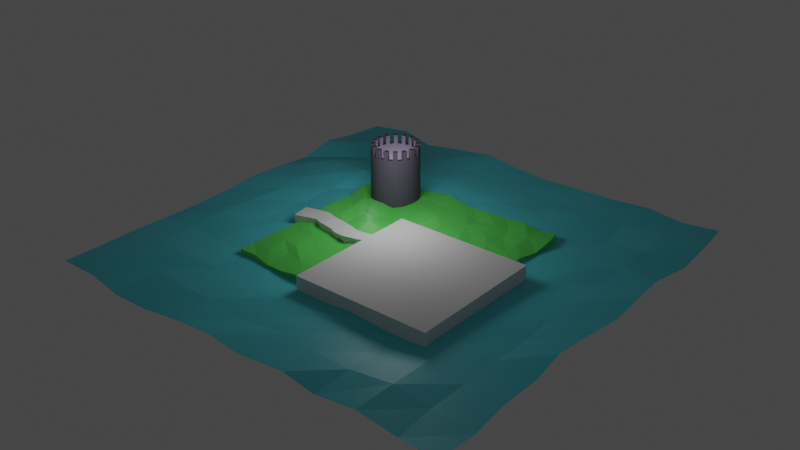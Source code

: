 # Source: scene.blend  (saved by Blender 2.93.21; exported with 4.5.12 LTS)
import bpy
from mathutils import Matrix  # noqa: F401  (used for matrix-valued properties, if any)

bpy.ops.wm.read_factory_settings(use_empty=True)
scene = bpy.context.scene
scene.name = 'Scene'

# ---- collections
col_collection = bpy.data.collections.new('Collection'); scene.collection.children.link(col_collection)
col_remove = bpy.data.collections.new('Remove'); col_collection.children.link(col_remove)

# ---- materials (node trees are filled in below, after node groups)
mat_grass = bpy.data.materials.new('Grass')
mat_grass.alpha_threshold = 0.0
mat_grass.use_transparent_shadow = False
mat_grass.line_color = (0.0, 0.0, 0.0, 1.0)
mat_water = bpy.data.materials.new('Water')
mat_water.use_transparent_shadow = False
mat_bridge = bpy.data.materials.new('Bridge')
mat_bridge.use_transparent_shadow = False
mat_castle = bpy.data.materials.new('Castle')
mat_castle.use_transparent_shadow = False

# ---- material node trees
mat_grass.use_nodes = True; mat_grass.node_tree.nodes.clear()
_N = mat_grass.node_tree.nodes; _L = mat_grass.node_tree.links
n0 = _N.new('ShaderNodeOutputMaterial'); n0.name = 'Material Output'; n0.location = (300, 300)
n1 = _N.new('ShaderNodeBsdfPrincipled'); n1.name = 'Principled BSDF'; n1.location = (10, 300)
n1.distribution = 'GGX'
n1.subsurface_method = 'BURLEY'
n1.inputs[0].default_value = (0.13, 0.8, 0.1275, 1.0)
n1.inputs[2].default_value = 0.4
n1.inputs[3].default_value = 1.45
n1.inputs[27].default_value = (0.0, 0.0, 0.0, 1.0)
n1.inputs[28].default_value = 1.0
_L.new(n1.outputs[0], n0.inputs[0])
n0.is_active_output = True
mat_water.use_nodes = True; mat_water.node_tree.nodes.clear()
_N = mat_water.node_tree.nodes; _L = mat_water.node_tree.links
n0 = _N.new('ShaderNodeBsdfPrincipled'); n0.name = 'Principled BSDF'; n0.location = (10, 300)
n0.distribution = 'GGX'
n0.subsurface_method = 'BURLEY'
n0.inputs[0].default_value = (0.09693, 0.7036, 0.8, 1.0)
n0.inputs[3].default_value = 1.45
n0.inputs[27].default_value = (0.0, 0.0, 0.0, 1.0)
n0.inputs[28].default_value = 1.0
n1 = _N.new('ShaderNodeOutputMaterial'); n1.name = 'Material Output'; n1.location = (300, 300)
_L.new(n0.outputs[0], n1.inputs[0])
n1.is_active_output = True
mat_bridge.use_nodes = True; mat_bridge.node_tree.nodes.clear()
_N = mat_bridge.node_tree.nodes; _L = mat_bridge.node_tree.links
n0 = _N.new('ShaderNodeBsdfPrincipled'); n0.name = 'Principled BSDF'; n0.location = (10, 300)
n0.distribution = 'GGX'
n0.subsurface_method = 'BURLEY'
n0.inputs[0].default_value = (0.3032, 0.2871, 0.2017, 1.0)
n0.inputs[2].default_value = 1.0
n0.inputs[3].default_value = 1.45
n0.inputs[27].default_value = (0.0, 0.0, 0.0, 1.0)
n0.inputs[28].default_value = 1.0
n1 = _N.new('ShaderNodeOutputMaterial'); n1.name = 'Material Output'; n1.location = (300, 300)
_L.new(n0.outputs[0], n1.inputs[0])
n1.is_active_output = True
mat_castle.use_nodes = True; mat_castle.node_tree.nodes.clear()
_N = mat_castle.node_tree.nodes; _L = mat_castle.node_tree.links
n0 = _N.new('ShaderNodeBsdfPrincipled'); n0.name = 'Principled BSDF'; n0.location = (10, 300)
n0.distribution = 'GGX'
n0.subsurface_method = 'BURLEY'
n0.inputs[0].default_value = (0.1091, 0.09122, 0.136, 1.0)
n0.inputs[2].default_value = 1.0
n0.inputs[3].default_value = 1.45
n0.inputs[13].default_value = 1.0
n0.inputs[14].default_value = (0.5571, 0.5483, 0.5705, 1.0)
n0.inputs[27].default_value = (0.0, 0.0, 0.0, 1.0)
n0.inputs[28].default_value = 1.0
n1 = _N.new('ShaderNodeOutputMaterial'); n1.name = 'Material Output'; n1.location = (300, 300)
_L.new(n0.outputs[0], n1.inputs[0])
n1.is_active_output = True

# ---- world
world_world = bpy.data.worlds.new('World'); scene.world = world_world
world_world.use_nodes = True; world_world.node_tree.nodes.clear()
_N = world_world.node_tree.nodes; _L = world_world.node_tree.links
n0 = _N.new('ShaderNodeOutputWorld'); n0.name = 'World Output'; n0.location = (300, 300)
n1 = _N.new('ShaderNodeBackground'); n1.name = 'Background'; n1.location = (10, 300)
n1.inputs[0].default_value = (0.05088, 0.05088, 0.05088, 1.0)
_L.new(n1.outputs[0], n0.inputs[0])
n0.is_active_output = True
world_world.color = (0.05088, 0.05088, 0.05088)
world_world.use_sun_shadow = False
world_world.sun_shadow_jitter_overblur = 0.0

# ---- lights
light_light = bpy.data.lights.new('Light', 'POINT')
light_light.transmission_factor = 0.0
light_light.energy = 2000.0
light_light.shadow_soft_size = 3.58
light_light.shadow_maximum_resolution = 0.006
light_light.use_absolute_resolution = True
light_light_001 = bpy.data.lights.new('Light.001', 'POINT')
light_light_001.transmission_factor = 0.0
light_light_001.energy = 2000.0
light_light_001.shadow_soft_size = 3.58
light_light_001.shadow_maximum_resolution = 0.006
light_light_001.use_absolute_resolution = True

# ---- meshes
me_plane = bpy.data.meshes.new('Plane')
me_plane.from_pydata([(-1.0, -1.0, 0.1346), (1.0, -1.0, 0.1346), (-1.0, 1.0, 0.1346), (1.0, 1.0, 0.1346), (-1.0, 0.8182, 0.1346), (-1.0, 0.6364, 0.1346), (-1.0, 0.4545, 0.1346), (-1.0, 0.2727, 0.1346), (-1.0, 0.09091, 0.1346), (-1.0, -0.09091, 0.1346), (-1.0, -0.2727, 0.1346), (-1.0, -0.4545, 0.1346), (-1.0, -0.6364, 0.1346), (-1.0, -0.8182, 0.1346), (-0.8182, -1.0, 0.1346), (-0.6364, -1.0, 0.1346), (-0.4545, -1.0, 0.1346), (-0.2727, -1.0, 0.1346), (-0.09091, -1.0, 0.1346), (0.09091, -1.0, 0.1346), (0.2727, -1.0, 0.1346), (0.4545, -1.0, 0.1346), (0.6364, -1.0, 0.1346), (0.8182, -1.0, 0.1346), (1.0, -0.8182, 0.1346), (1.0, -0.6364, 0.1346), (1.0, -0.4545, 0.1346), (1.0, -0.2727, 0.1346), (1.0, -0.09091, 0.1346), (1.0, 0.09091, 0.1346), (1.0, 0.2727, 0.1346), (1.0, 0.4545, 0.1346), (1.0, 0.6364, 0.1346), (1.0, 0.8182, 0.1346), (0.8182, 1.0, 0.1346), (0.6364, 1.0, 0.1346), (0.4545, 1.0, 0.1346), (0.2727, 1.0, 0.1346), (0.09091, 1.0, 0.1346), (-0.09091, 1.0, 0.1346), (-0.2727, 1.0, 0.1346), (-0.4545, 1.0, 0.1346), (-0.6364, 1.0, 0.1346), (-0.8182, 1.0, 0.1346), (-0.8182, -0.8182, 0.1346), (-0.8182, -0.6364, 0.1346), (-0.8182, -0.4545, 0.1346), (-0.8182, -0.2727, 0.1346), (-0.8182, -0.09091, 0.1346), (-0.8182, 0.09091, 0.1346), (-0.8182, 0.2727, 0.1346), (-0.8182, 0.4545, 0.1346), (-0.8182, 0.6364, 0.1346), (-0.8182, 0.8182, 0.1346), (-0.6364, -0.8182, 0.1346), (-0.6364, -0.6364, 0.1346), (-0.6364, -0.4545, 0.1346), (-0.6364, -0.2727, 0.1346), (-0.6364, -0.09091, 0.1346), (-0.6364, 0.09091, 0.1346), (-0.6364, 0.2727, 0.1346), (-0.6364, 0.4545, 0.1346), (-0.6364, 0.6364, 0.1346), (-0.6364, 0.8182, 0.1346), (-0.4545, -0.8182, 0.1346), (-0.4545, -0.6364, 0.1346), (-0.4545, -0.4545, 0.1346), (-0.4545, -0.2727, 0.1346), (-0.4545, -0.09091, 0.1346), (-0.4545, 0.09091, 0.1346), (-0.4545, 0.2727, 0.1346), (-0.4545, 0.4545, 0.1346), (-0.4545, 0.6364, 0.1346), (-0.4545, 0.8182, 0.1346), (-0.2727, -0.8182, 0.1346), (-0.2727, -0.6364, 0.1346), (-0.2727, -0.4545, 0.1346), (-0.2727, -0.2727, 0.1346), (-0.2727, -0.09091, 0.1346), (-0.2727, 0.09091, 0.1346), (-0.2727, 0.2727, 0.1346), (-0.2727, 0.4545, 0.1346), (-0.2727, 0.6364, 0.1346), (-0.2727, 0.8182, 0.1346), (-0.09091, -0.8182, 0.1346), (-0.09091, -0.6364, 0.1346), (-0.09091, -0.4545, 0.1346), (-0.09091, -0.2727, 0.1346), (-0.09091, -0.09091, 0.1346), (-0.09091, 0.09091, 0.1346), (-0.09091, 0.2727, 0.1346), (-0.09091, 0.4545, 0.1346), (-0.09091, 0.6364, 0.1346), (-0.09091, 0.8182, 0.1346), (0.09091, -0.8182, 0.1346), (0.09091, -0.6364, 0.1346), (0.09091, -0.4545, 0.1346), (0.09091, -0.2727, 0.1346), (0.09091, -0.09091, 0.1346), (0.09091, 0.09091, 0.1346), (0.09091, 0.2727, 0.1346), (0.09091, 0.4545, 0.1346), (0.09091, 0.6364, 0.1346), (0.09091, 0.8182, 0.1346), (0.2727, -0.8182, 0.1346), (0.2727, -0.6364, 0.1346), (0.2727, -0.4545, 0.1346), (0.2727, -0.2727, 0.1346), (0.2727, -0.09091, 0.1346), (0.2727, 0.09091, 0.1346), (0.2727, 0.2727, 0.1346), (0.2727, 0.4545, 0.1346), (0.2727, 0.6364, 0.1346), (0.2727, 0.8182, 0.1346), (0.4545, -0.8182, 0.1346), (0.4545, -0.6364, 0.1346), (0.4545, -0.4545, 0.1346), (0.4545, -0.2727, 0.1346), (0.4545, -0.09091, 0.1346), (0.4545, 0.09091, 0.1346), (0.4545, 0.2727, 0.1346), (0.4545, 0.4545, 0.1346), (0.4545, 0.6364, 0.1346), (0.4545, 0.8182, 0.1346), (0.6364, -0.8182, 0.1346), (0.6364, -0.6364, 0.1346), (0.6364, -0.4545, 0.1346), (0.6364, -0.2727, 0.1346), (0.6364, -0.09091, 0.1346), (0.6364, 0.09091, 0.1346), (0.6364, 0.2727, 0.1346), (0.6364, 0.4545, 0.1346), (0.6364, 0.6364, 0.1346), (0.6364, 0.8182, 0.1346), (0.8182, -0.8182, 0.1346), (0.8182, -0.6364, 0.1346), (0.8182, -0.4545, 0.1346), (0.8182, -0.2727, 0.1346), (0.8182, -0.09091, 0.1346), (0.8182, 0.09091, 0.1346), (0.8182, 0.2727, 0.1346), (0.8182, 0.4545, 0.1346), (0.8182, 0.6364, 0.1346), (0.8182, 0.8182, 0.1346), (-0.9939, -0.9958, 0.2767), (1.01, -1.042, 0.2791), (-0.9765, 0.9762, 0.2633), (0.9775, 1.029, 0.2684), (-1.025, 0.838, 0.2548), (-1.025, 0.6235, 0.2992), (-1.019, 0.46, 0.2426), (-1.004, 0.2762, 0.2729), (-0.9924, 0.08259, 0.2985), (-1.0, -0.08363, 0.2687), (-0.9888, -0.3171, 0.2665), (-0.9967, -0.4558, 0.2671), (-1.001, -0.6357, 0.2715), (-0.9945, -0.8236, 0.2729), (-0.8256, -0.9825, 0.2622), (-0.6332, -1.024, 0.2422), (-0.4524, -1.029, 0.2526), (-0.2549, -1.008, 0.2785), (-0.1123, -0.9909, 0.2818), (0.0707, -1.022, 0.2771), (0.2872, -0.9829, 0.2785), (0.4227, -0.9889, 0.2382), (0.632, -0.9946, 0.2871), (0.8297, -1.003, 0.2565), (1.032, -0.8545, 0.2799), (0.9975, -0.6399, 0.2785), (1.001, -0.4548, 0.2753), (0.972, -0.2862, 0.2964), (0.9953, -0.09348, 0.2855), (1.019, 0.08112, 0.267), (0.9998, 0.2715, 0.2732), (0.9817, 0.4318, 0.268), (1.018, 0.6426, 0.2402), (1.026, 0.8426, 0.2882), (0.8151, 0.9926, 0.2595), (0.6419, 1.015, 0.2808), (0.4574, 0.9951, 0.2672), (0.2475, 0.9956, 0.2623), (0.08864, 0.9824, 0.26), (-0.09098, 1.0, 0.2724), (-0.2449, 1.029, 0.297), (-0.4541, 0.9994, 0.2724), (-0.621, 0.9809, 0.2376), (-0.7866, 1.023, 0.2786), (-0.788, -0.8378, 0.2929), (-0.8023, -0.6402, 0.2921), (-0.8428, -0.4405, 0.2709), (-0.8363, -0.2836, 0.2971), (-0.8179, -0.09043, 0.2835), (-0.7865, 0.08815, 0.2864), (-0.801, 0.2471, 0.2824), (-0.8239, 0.4647, 0.3045), (-0.7991, 0.6142, 0.2451), (-0.7886, 0.8147, 0.2676), (-0.6355, -0.7749, 0.2693), (-0.639, -0.667, 0.3014), (-0.635, -0.461, 0.2721), (-0.6595, -0.2642, 0.2758), (-0.6378, -0.09017, 0.2718), (-0.6439, 0.0762, 0.2484), (-0.6372, 0.2478, 0.2569), (-0.6071, 0.4693, 0.3073), (-0.6101, 0.6367, 0.2661), (-0.6204, 0.8203, 0.2404), (-0.4213, -0.8336, 0.2822), (-0.4757, -0.6195, 0.2677), (-0.4522, -0.4457, 0.2686), (-0.4388, -0.2477, 0.2646), (-0.4471, -0.07418, 0.2863), (-0.432, 0.1188, 0.2707), (-0.4352, 0.2918, 0.2561), (-0.4538, 0.428, 0.2378), (-0.4379, 0.6453, 0.2746), (-0.45, 0.8005, 0.2771), (-0.2879, -0.8233, 0.2861), (-0.2755, -0.6001, 0.2716), (-0.2976, -0.4532, 0.2719), (-0.2877, -0.255, 0.308), (-0.2933, -0.1079, 0.2781), (-0.2685, 0.1105, 0.2815), (-0.2648, 0.2383, 0.2576), (-0.2702, 0.4534, 0.276), (-0.2298, 0.6555, 0.2839), (-0.2679, 0.8206, 0.2739), (-0.1089, -0.8335, 0.2576), (-0.1322, -0.6572, 0.2791), (-0.0896, -0.4395, 0.2548), (-0.05839, -0.3102, 0.2781), (-0.08539, -0.1024, 0.279), (-0.07262, 0.1065, 0.277), (-0.09692, 0.2687, 0.2756), (-0.08006, 0.4969, 0.2663), (-0.08923, 0.6446, 0.2758), (-0.1019, 0.8187, 0.2651), (0.09206, -0.8049, 0.271), (0.09089, -0.6505, 0.2769), (0.09296, -0.4887, 0.2672), (0.07872, -0.2877, 0.2674), (0.08191, -0.1042, 0.2937), (0.09521, 0.09902, 0.2268), (0.07875, 0.2484, 0.2895), (0.1172, 0.4344, 0.2921), (0.08233, 0.6304, 0.2754), (0.1179, 0.8311, 0.264), (0.2607, -0.8169, 0.2689), (0.2743, -0.6136, 0.2618), (0.2632, -0.4722, 0.2987), (0.2713, -0.2734, 0.2739), (0.2698, -0.09045, 0.2637), (0.2565, 0.07745, 0.2537), (0.3012, 0.2648, 0.26), (0.3062, 0.47, 0.2828), (0.2672, 0.6371, 0.2758), (0.2583, 0.8005, 0.2449), (0.4584, -0.8359, 0.2806), (0.4605, -0.667, 0.2561), (0.4598, -0.4516, 0.2694), (0.4483, -0.2785, 0.2659), (0.427, -0.1033, 0.2754), (0.4569, 0.08873, 0.267), (0.4515, 0.2797, 0.2734), (0.4485, 0.4424, 0.2625), (0.4549, 0.6356, 0.2706), (0.4521, 0.8198, 0.2737), (0.6575, -0.8178, 0.3114), (0.6448, -0.6368, 0.2878), (0.6417, -0.4537, 0.2895), (0.625, -0.2681, 0.2842), (0.6641, -0.06983, 0.2774), (0.6333, 0.08383, 0.2677), (0.6764, 0.244, 0.2737), (0.6169, 0.4673, 0.2712), (0.6511, 0.6556, 0.2432), (0.6062, 0.8124, 0.2556), (0.8162, -0.8169, 0.2701), (0.8222, -0.636, 0.2736), (0.8245, -0.4445, 0.2743), (0.8224, -0.2671, 0.2612), (0.8152, -0.09029, 0.2693), (0.7845, 0.078, 0.2708), (0.8144, 0.2857, 0.2516), (0.8302, 0.4616, 0.2674), (0.8213, 0.6389, 0.2695), (0.8212, 0.8125, 0.2782)], [], [(143, 34, 3, 33), (4, 2, 43, 53), (53, 43, 42, 63), (63, 42, 41, 73), (73, 41, 40, 83), (83, 40, 39, 93), (93, 39, 38, 103), (103, 38, 37, 113), (113, 37, 36, 123), (123, 36, 35, 133), (133, 35, 34, 143), (0, 13, 44, 14), (13, 12, 45, 44), (12, 11, 46, 45), (11, 10, 47, 46), (10, 9, 48, 47), (9, 8, 49, 48), (8, 7, 50, 49), (7, 6, 51, 50), (6, 5, 52, 51), (5, 4, 53, 52), (14, 44, 54, 15), (44, 45, 55, 54), (45, 46, 56, 55), (46, 47, 57, 56), (47, 48, 58, 57), (48, 49, 59, 58), (49, 50, 60, 59), (50, 51, 61, 60), (51, 52, 62, 61), (52, 53, 63, 62), (15, 54, 64, 16), (54, 55, 65, 64), (55, 56, 66, 65), (56, 57, 67, 66), (57, 58, 68, 67), (58, 59, 69, 68), (59, 60, 70, 69), (60, 61, 71, 70), (61, 62, 72, 71), (62, 63, 73, 72), (16, 64, 74, 17), (64, 65, 75, 74), (65, 66, 76, 75), (66, 67, 77, 76), (67, 68, 78, 77), (68, 69, 79, 78), (69, 70, 80, 79), (70, 71, 81, 80), (71, 72, 82, 81), (72, 73, 83, 82), (17, 74, 84, 18), (74, 75, 85, 84), (75, 76, 86, 85), (76, 77, 87, 86), (77, 78, 88, 87), (78, 79, 89, 88), (79, 80, 90, 89), (80, 81, 91, 90), (81, 82, 92, 91), (82, 83, 93, 92), (18, 84, 94, 19), (84, 85, 95, 94), (85, 86, 96, 95), (86, 87, 97, 96), (87, 88, 98, 97), (88, 89, 99, 98), (89, 90, 100, 99), (90, 91, 101, 100), (91, 92, 102, 101), (92, 93, 103, 102), (19, 94, 104, 20), (94, 95, 105, 104), (95, 96, 106, 105), (96, 97, 107, 106), (97, 98, 108, 107), (98, 99, 109, 108), (99, 100, 110, 109), (100, 101, 111, 110), (101, 102, 112, 111), (102, 103, 113, 112), (20, 104, 114, 21), (104, 105, 115, 114), (105, 106, 116, 115), (106, 107, 117, 116), (107, 108, 118, 117), (108, 109, 119, 118), (109, 110, 120, 119), (110, 111, 121, 120), (111, 112, 122, 121), (112, 113, 123, 122), (21, 114, 124, 22), (114, 115, 125, 124), (115, 116, 126, 125), (116, 117, 127, 126), (117, 118, 128, 127), (118, 119, 129, 128), (119, 120, 130, 129), (120, 121, 131, 130), (121, 122, 132, 131), (122, 123, 133, 132), (22, 124, 134, 23), (124, 125, 135, 134), (125, 126, 136, 135), (126, 127, 137, 136), (127, 128, 138, 137), (128, 129, 139, 138), (129, 130, 140, 139), (130, 131, 141, 140), (131, 132, 142, 141), (132, 133, 143, 142), (23, 134, 24, 1), (134, 135, 25, 24), (135, 136, 26, 25), (136, 137, 27, 26), (137, 138, 28, 27), (138, 139, 29, 28), (139, 140, 30, 29), (140, 141, 31, 30), (141, 142, 32, 31), (142, 143, 33, 32), (177, 178, 287), (197, 146, 148), (207, 187, 197), (207, 185, 186), (217, 184, 185), (237, 184, 227), (247, 183, 237), (257, 182, 247), (267, 181, 257), (277, 180, 267), (287, 179, 277), (158, 157, 144), (188, 156, 157), (189, 155, 156), (190, 154, 155), (191, 153, 154), (192, 152, 153), (193, 151, 152), (194, 150, 151), (195, 149, 150), (196, 148, 149), (159, 188, 158), (198, 189, 188), (199, 190, 189), (200, 191, 190), (201, 192, 191), (202, 193, 192), (203, 194, 193), (204, 195, 194), (205, 196, 195), (206, 197, 196), (160, 198, 159), (208, 199, 198), (209, 200, 199), (210, 201, 200), (211, 202, 201), (212, 203, 202), (213, 204, 203), (214, 205, 204), (215, 206, 205), (216, 207, 206), (161, 208, 160), (218, 209, 208), (219, 210, 209), (220, 211, 210), (221, 212, 211), (222, 213, 212), (223, 214, 213), (224, 215, 214), (225, 216, 215), (226, 217, 216), (162, 218, 161), (218, 229, 219), (229, 220, 219), (230, 221, 220), (231, 222, 221), (232, 223, 222), (233, 224, 223), (234, 225, 224), (235, 226, 225), (236, 227, 226), (162, 238, 228), (228, 239, 229), (239, 230, 229), (240, 231, 230), (231, 242, 232), (242, 233, 232), (243, 234, 233), (244, 235, 234), (245, 236, 235), (236, 247, 237), (163, 248, 238), (248, 239, 238), (249, 240, 239), (250, 241, 240), (251, 242, 241), (242, 253, 243), (253, 244, 243), (254, 245, 244), (245, 256, 246), (256, 247, 246), (165, 248, 164), (258, 249, 248), (259, 250, 249), (260, 251, 250), (261, 252, 251), (262, 253, 252), (263, 254, 253), (264, 255, 254), (265, 256, 255), (256, 267, 257), (166, 258, 165), (268, 259, 258), (269, 260, 259), (270, 261, 260), (271, 262, 261), (272, 263, 262), (273, 264, 263), (274, 265, 264), (275, 266, 265), (276, 267, 266), (167, 268, 166), (278, 269, 268), (279, 270, 269), (280, 271, 270), (281, 272, 271), (282, 273, 272), (283, 274, 273), (284, 275, 274), (285, 276, 275), (286, 277, 276), (145, 278, 167), (168, 279, 278), (169, 280, 279), (170, 281, 280), (171, 282, 281), (172, 283, 282), (173, 284, 283), (174, 285, 284), (175, 286, 285), (176, 287, 286), (0, 14, 158, 144), (40, 41, 185, 184), (23, 1, 145, 167), (28, 171, 27), (14, 15, 159, 158), (41, 42, 186, 185), (3, 177, 33), (29, 172, 28), (15, 16, 160, 159), (42, 43, 187, 186), (43, 2, 146, 187), (30, 173, 29), (16, 17, 161, 160), (2, 4, 148, 146), (31, 174, 30), (17, 18, 162, 161), (4, 5, 149, 148), (32, 175, 31), (18, 19, 163, 162), (5, 6, 150, 149), (33, 176, 32), (19, 20, 164, 163), (6, 7, 151, 150), (3, 34, 178, 147), (20, 21, 165, 164), (7, 8, 152, 151), (34, 35, 179, 178), (21, 22, 166, 165), (8, 9, 153, 152), (35, 36, 180, 179), (22, 23, 167, 166), (9, 10, 154, 153), (36, 37, 181, 180), (24, 145, 1), (10, 11, 155, 154), (37, 38, 182, 181), (25, 168, 24), (11, 12, 156, 155), (38, 39, 183, 182), (26, 169, 25), (12, 13, 157, 156), (39, 40, 184, 183), (13, 0, 144, 157), (27, 170, 26), (177, 147, 178), (197, 187, 146), (207, 186, 187), (207, 217, 185), (217, 227, 184), (237, 183, 184), (247, 182, 183), (257, 181, 182), (267, 180, 181), (277, 179, 180), (287, 178, 179), (158, 188, 157), (188, 189, 156), (189, 190, 155), (190, 191, 154), (191, 192, 153), (192, 193, 152), (193, 194, 151), (194, 195, 150), (195, 196, 149), (196, 197, 148), (159, 198, 188), (198, 199, 189), (199, 200, 190), (200, 201, 191), (201, 202, 192), (202, 203, 193), (203, 204, 194), (204, 205, 195), (205, 206, 196), (206, 207, 197), (160, 208, 198), (208, 209, 199), (209, 210, 200), (210, 211, 201), (211, 212, 202), (212, 213, 203), (213, 214, 204), (214, 215, 205), (215, 216, 206), (216, 217, 207), (161, 218, 208), (218, 219, 209), (219, 220, 210), (220, 221, 211), (221, 222, 212), (222, 223, 213), (223, 224, 214), (224, 225, 215), (225, 226, 216), (226, 227, 217), (162, 228, 218), (218, 228, 229), (229, 230, 220), (230, 231, 221), (231, 232, 222), (232, 233, 223), (233, 234, 224), (234, 235, 225), (235, 236, 226), (236, 237, 227), (162, 163, 238), (228, 238, 239), (239, 240, 230), (240, 241, 231), (231, 241, 242), (242, 243, 233), (243, 244, 234), (244, 245, 235), (245, 246, 236), (236, 246, 247), (163, 164, 248), (248, 249, 239), (249, 250, 240), (250, 251, 241), (251, 252, 242), (242, 252, 253), (253, 254, 244), (254, 255, 245), (245, 255, 256), (256, 257, 247), (165, 258, 248), (258, 259, 249), (259, 260, 250), (260, 261, 251), (261, 262, 252), (262, 263, 253), (263, 264, 254), (264, 265, 255), (265, 266, 256), (256, 266, 267), (166, 268, 258), (268, 269, 259), (269, 270, 260), (270, 271, 261), (271, 272, 262), (272, 273, 263), (273, 274, 264), (274, 275, 265), (275, 276, 266), (276, 277, 267), (167, 278, 268), (278, 279, 269), (279, 280, 270), (280, 281, 271), (281, 282, 272), (282, 283, 273), (283, 284, 274), (284, 285, 275), (285, 286, 276), (286, 287, 277), (145, 168, 278), (168, 169, 279), (169, 170, 280), (170, 171, 281), (171, 172, 282), (172, 173, 283), (173, 174, 284), (174, 175, 285), (175, 176, 286), (176, 177, 287), (28, 172, 171), (3, 147, 177), (29, 173, 172), (30, 174, 173), (31, 175, 174), (32, 176, 175), (33, 177, 176), (24, 168, 145), (25, 169, 168), (26, 170, 169), (27, 171, 170)])
_uv = me_plane.uv_layers.new(name='UVMap')
_uv.uv.foreach_set('vector', [0.9091, 0.9091, 0.9091, 1.0, 1.0, 1.0, 1.0, 0.9091, 0.0, 0.9091, 0.0, 1.0, 0.09091, 1.0, 0.09091, 0.9091, 0.09091, 0.9091, 0.09091, 1.0, 0.1818, 1.0, 0.1818, 0.9091, 0.1818, 0.9091, 0.1818, 1.0, 0.2727, 1.0, 0.2727, 0.9091, 0.2727, 0.9091, 0.2727, 1.0, 0.3636, 1.0, 0.3636, 0.9091, 0.3636, 0.9091, 0.3636, 1.0, 0.4545, 1.0, 0.4545, 0.9091, 0.4545, 0.9091, 0.4545, 1.0, 0.5455, 1.0, 0.5455, 0.9091, 0.5455, 0.9091, 0.5455, 1.0, 0.6364, 1.0, 0.6364, 0.9091, 0.6364, 0.9091, 0.6364, 1.0, 0.7273, 1.0, 0.7273, 0.9091, 0.7273, 0.9091, 0.7273, 1.0, 0.8182, 1.0, 0.8182, 0.9091, 0.8182, 0.9091, 0.8182, 1.0, 0.9091, 1.0, 0.9091, 0.9091, 0.0, 0.0, 0.0, 0.09091, 0.09091, 0.09091, 0.09091, 0.0, 0.0, 0.09091, 0.0, 0.1818, 0.09091, 0.1818, 0.09091, 0.09091, 0.0, 0.1818, 0.0, 0.2727, 0.09091, 0.2727, 0.09091, 0.1818, 0.0, 0.2727, 0.0, 0.3636, 0.09091, 0.3636, 0.09091, 0.2727, 0.0, 0.3636, 0.0, 0.4545, 0.09091, 0.4545, 0.09091, 0.3636, 0.0, 0.4545, 0.0, 0.5455, 0.09091, 0.5455, 0.09091, 0.4545, 0.0, 0.5455, 0.0, 0.6364, 0.09091, 0.6364, 0.09091, 0.5455, 0.0, 0.6364, 0.0, 0.7273, 0.09091, 0.7273, 0.09091, 0.6364, 0.0, 0.7273, 0.0, 0.8182, 0.09091, 0.8182, 0.09091, 0.7273, 0.0, 0.8182, 0.0, 0.9091, 0.09091, 0.9091, 0.09091, 0.8182, 0.09091, 0.0, 0.09091, 0.09091, 0.1818, 0.09091, 0.1818, 0.0, 0.09091, 0.09091, 0.09091, 0.1818, 0.1818, 0.1818, 0.1818, 0.09091, 0.09091, 0.1818, 0.09091, 0.2727, 0.1818, 0.2727, 0.1818, 0.1818, 0.09091, 0.2727, 0.09091, 0.3636, 0.1818, 0.3636, 0.1818, 0.2727, 0.09091, 0.3636, 0.09091, 0.4545, 0.1818, 0.4545, 0.1818, 0.3636, 0.09091, 0.4545, 0.09091, 0.5455, 0.1818, 0.5455, 0.1818, 0.4545, 0.09091, 0.5455, 0.09091, 0.6364, 0.1818, 0.6364, 0.1818, 0.5455, 0.09091, 0.6364, 0.09091, 0.7273, 0.1818, 0.7273, 0.1818, 0.6364, 0.09091, 0.7273, 0.09091, 0.8182, 0.1818, 0.8182, 0.1818, 0.7273, 0.09091, 0.8182, 0.09091, 0.9091, 0.1818, 0.9091, 0.1818, 0.8182, 0.1818, 0.0, 0.1818, 0.09091, 0.2727, 0.09091, 0.2727, 0.0, 0.1818, 0.09091, 0.1818, 0.1818, 0.2727, 0.1818, 0.2727, 0.09091, 0.1818, 0.1818, 0.1818, 0.2727, 0.2727, 0.2727, 0.2727, 0.1818, 0.1818, 0.2727, 0.1818, 0.3636, 0.2727, 0.3636, 0.2727, 0.2727, 0.1818, 0.3636, 0.1818, 0.4545, 0.2727, 0.4545, 0.2727, 0.3636, 0.1818, 0.4545, 0.1818, 0.5455, 0.2727, 0.5455, 0.2727, 0.4545, 0.1818, 0.5455, 0.1818, 0.6364, 0.2727, 0.6364, 0.2727, 0.5455, 0.1818, 0.6364, 0.1818, 0.7273, 0.2727, 0.7273, 0.2727, 0.6364, 0.1818, 0.7273, 0.1818, 0.8182, 0.2727, 0.8182, 0.2727, 0.7273, 0.1818, 0.8182, 0.1818, 0.9091, 0.2727, 0.9091, 0.2727, 0.8182, 0.2727, 0.0, 0.2727, 0.09091, 0.3636, 0.09091, 0.3636, 0.0, 0.2727, 0.09091, 0.2727, 0.1818, 0.3636, 0.1818, 0.3636, 0.09091, 0.2727, 0.1818, 0.2727, 0.2727, 0.3636, 0.2727, 0.3636, 0.1818, 0.2727, 0.2727, 0.2727, 0.3636, 0.3636, 0.3636, 0.3636, 0.2727, 0.2727, 0.3636, 0.2727, 0.4545, 0.3636, 0.4545, 0.3636, 0.3636, 0.2727, 0.4545, 0.2727, 0.5455, 0.3636, 0.5455, 0.3636, 0.4545, 0.2727, 0.5455, 0.2727, 0.6364, 0.3636, 0.6364, 0.3636, 0.5455, 0.2727, 0.6364, 0.2727, 0.7273, 0.3636, 0.7273, 0.3636, 0.6364, 0.2727, 0.7273, 0.2727, 0.8182, 0.3636, 0.8182, 0.3636, 0.7273, 0.2727, 0.8182, 0.2727, 0.9091, 0.3636, 0.9091, 0.3636, 0.8182, 0.3636, 0.0, 0.3636, 0.09091, 0.4545, 0.09091, 0.4545, 0.0, 0.3636, 0.09091, 0.3636, 0.1818, 0.4545, 0.1818, 0.4545, 0.09091, 0.3636, 0.1818, 0.3636, 0.2727, 0.4545, 0.2727, 0.4545, 0.1818, 0.3636, 0.2727, 0.3636, 0.3636, 0.4545, 0.3636, 0.4545, 0.2727, 0.3636, 0.3636, 0.3636, 0.4545, 0.4545, 0.4545, 0.4545, 0.3636, 0.3636, 0.4545, 0.3636, 0.5455, 0.4545, 0.5455, 0.4545, 0.4545, 0.3636, 0.5455, 0.3636, 0.6364, 0.4545, 0.6364, 0.4545, 0.5455, 0.3636, 0.6364, 0.3636, 0.7273, 0.4545, 0.7273, 0.4545, 0.6364, 0.3636, 0.7273, 0.3636, 0.8182, 0.4545, 0.8182, 0.4545, 0.7273, 0.3636, 0.8182, 0.3636, 0.9091, 0.4545, 0.9091, 0.4545, 0.8182, 0.4545, 0.0, 0.4545, 0.09091, 0.5455, 0.09091, 0.5455, 0.0, 0.4545, 0.09091, 0.4545, 0.1818, 0.5455, 0.1818, 0.5455, 0.09091, 0.4545, 0.1818, 0.4545, 0.2727, 0.5455, 0.2727, 0.5455, 0.1818, 0.4545, 0.2727, 0.4545, 0.3636, 0.5455, 0.3636, 0.5455, 0.2727, 0.4545, 0.3636, 0.4545, 0.4545, 0.5455, 0.4545, 0.5455, 0.3636, 0.4545, 0.4545, 0.4545, 0.5455, 0.5455, 0.5455, 0.5455, 0.4545, 0.4545, 0.5455, 0.4545, 0.6364, 0.5455, 0.6364, 0.5455, 0.5455, 0.4545, 0.6364, 0.4545, 0.7273, 0.5455, 0.7273, 0.5455, 0.6364, 0.4545, 0.7273, 0.4545, 0.8182, 0.5455, 0.8182, 0.5455, 0.7273, 0.4545, 0.8182, 0.4545, 0.9091, 0.5455, 0.9091, 0.5455, 0.8182, 0.5455, 0.0, 0.5455, 0.09091, 0.6364, 0.09091, 0.6364, 0.0, 0.5455, 0.09091, 0.5455, 0.1818, 0.6364, 0.1818, 0.6364, 0.09091, 0.5455, 0.1818, 0.5455, 0.2727, 0.6364, 0.2727, 0.6364, 0.1818, 0.5455, 0.2727, 0.5455, 0.3636, 0.6364, 0.3636, 0.6364, 0.2727, 0.5455, 0.3636, 0.5455, 0.4545, 0.6364, 0.4545, 0.6364, 0.3636, 0.5455, 0.4545, 0.5455, 0.5455, 0.6364, 0.5455, 0.6364, 0.4545, 0.5455, 0.5455, 0.5455, 0.6364, 0.6364, 0.6364, 0.6364, 0.5455, 0.5455, 0.6364, 0.5455, 0.7273, 0.6364, 0.7273, 0.6364, 0.6364, 0.5455, 0.7273, 0.5455, 0.8182, 0.6364, 0.8182, 0.6364, 0.7273, 0.5455, 0.8182, 0.5455, 0.9091, 0.6364, 0.9091, 0.6364, 0.8182, 0.6364, 0.0, 0.6364, 0.09091, 0.7273, 0.09091, 0.7273, 0.0, 0.6364, 0.09091, 0.6364, 0.1818, 0.7273, 0.1818, 0.7273, 0.09091, 0.6364, 0.1818, 0.6364, 0.2727, 0.7273, 0.2727, 0.7273, 0.1818, 0.6364, 0.2727, 0.6364, 0.3636, 0.7273, 0.3636, 0.7273, 0.2727, 0.6364, 0.3636, 0.6364, 0.4545, 0.7273, 0.4545, 0.7273, 0.3636, 0.6364, 0.4545, 0.6364, 0.5455, 0.7273, 0.5455, 0.7273, 0.4545, 0.6364, 0.5455, 0.6364, 0.6364, 0.7273, 0.6364, 0.7273, 0.5455, 0.6364, 0.6364, 0.6364, 0.7273, 0.7273, 0.7273, 0.7273, 0.6364, 0.6364, 0.7273, 0.6364, 0.8182, 0.7273, 0.8182, 0.7273, 0.7273, 0.6364, 0.8182, 0.6364, 0.9091, 0.7273, 0.9091, 0.7273, 0.8182, 0.7273, 0.0, 0.7273, 0.09091, 0.8182, 0.09091, 0.8182, 0.0, 0.7273, 0.09091, 0.7273, 0.1818, 0.8182, 0.1818, 0.8182, 0.09091, 0.7273, 0.1818, 0.7273, 0.2727, 0.8182, 0.2727, 0.8182, 0.1818, 0.7273, 0.2727, 0.7273, 0.3636, 0.8182, 0.3636, 0.8182, 0.2727, 0.7273, 0.3636, 0.7273, 0.4545, 0.8182, 0.4545, 0.8182, 0.3636, 0.7273, 0.4545, 0.7273, 0.5455, 0.8182, 0.5455, 0.8182, 0.4545, 0.7273, 0.5455, 0.7273, 0.6364, 0.8182, 0.6364, 0.8182, 0.5455, 0.7273, 0.6364, 0.7273, 0.7273, 0.8182, 0.7273, 0.8182, 0.6364, 0.7273, 0.7273, 0.7273, 0.8182, 0.8182, 0.8182, 0.8182, 0.7273, 0.7273, 0.8182, 0.7273, 0.9091, 0.8182, 0.9091, 0.8182, 0.8182, 0.8182, 0.0, 0.8182, 0.09091, 0.9091, 0.09091, 0.9091, 0.0, 0.8182, 0.09091, 0.8182, 0.1818, 0.9091, 0.1818, 0.9091, 0.09091, 0.8182, 0.1818, 0.8182, 0.2727, 0.9091, 0.2727, 0.9091, 0.1818, 0.8182, 0.2727, 0.8182, 0.3636, 0.9091, 0.3636, 0.9091, 0.2727, 0.8182, 0.3636, 0.8182, 0.4545, 0.9091, 0.4545, 0.9091, 0.3636, 0.8182, 0.4545, 0.8182, 0.5455, 0.9091, 0.5455, 0.9091, 0.4545, 0.8182, 0.5455, 0.8182, 0.6364, 0.9091, 0.6364, 0.9091, 0.5455, 0.8182, 0.6364, 0.8182, 0.7273, 0.9091, 0.7273, 0.9091, 0.6364, 0.8182, 0.7273, 0.8182, 0.8182, 0.9091, 0.8182, 0.9091, 0.7273, 0.8182, 0.8182, 0.8182, 0.9091, 0.9091, 0.9091, 0.9091, 0.8182, 0.9091, 0.0, 0.9091, 0.09091, 1.0, 0.09091, 1.0, 0.0, 0.9091, 0.09091, 0.9091, 0.1818, 1.0, 0.1818, 1.0, 0.09091, 0.9091, 0.1818, 0.9091, 0.2727, 1.0, 0.2727, 1.0, 0.1818, 0.9091, 0.2727, 0.9091, 0.3636, 1.0, 0.3636, 1.0, 0.2727, 0.9091, 0.3636, 0.9091, 0.4545, 1.0, 0.4545, 1.0, 0.3636, 0.9091, 0.4545, 0.9091, 0.5455, 1.0, 0.5455, 1.0, 0.4545, 0.9091, 0.5455, 0.9091, 0.6364, 1.0, 0.6364, 1.0, 0.5455, 0.9091, 0.6364, 0.9091, 0.7273, 1.0, 0.7273, 1.0, 0.6364, 0.9091, 0.7273, 0.9091, 0.8182, 1.0, 0.8182, 1.0, 0.7273, 0.9091, 0.8182, 0.9091, 0.9091, 1.0, 0.9091, 1.0, 0.8182, 1.0, 0.9091, 0.9091, 1.0, 0.9091, 0.9091, 0.09091, 0.9091, 0.0, 1.0, 0.0, 0.9091, 0.1818, 0.9091, 0.09091, 1.0, 0.09091, 0.9091, 0.1818, 0.9091, 0.2727, 1.0, 0.1818, 1.0, 0.2727, 0.9091, 0.3636, 1.0, 0.2727, 1.0, 0.4545, 0.9091, 0.3636, 1.0, 0.3636, 0.9091, 0.5455, 0.9091, 0.4545, 1.0, 0.4545, 0.9091, 0.6364, 0.9091, 0.5455, 1.0, 0.5455, 0.9091, 0.7273, 0.9091, 0.6364, 1.0, 0.6364, 0.9091, 0.8182, 0.9091, 0.7273, 1.0, 0.7273, 0.9091, 0.9091, 0.9091, 0.8182, 1.0, 0.8182, 0.9091, 0.09091, 0.0, 0.0, 0.09091, 0.0, 0.0, 0.09091, 0.09091, 0.0, 0.1818, 0.0, 0.09091, 0.09091, 0.1818, 0.0, 0.2727, 0.0, 0.1818, 0.09091, 0.2727, 0.0, 0.3636, 0.0, 0.2727, 0.09091, 0.3636, 0.0, 0.4545, 0.0, 0.3636, 0.09091, 0.4545, 0.0, 0.5455, 0.0, 0.4545, 0.09091, 0.5455, 0.0, 0.6364, 0.0, 0.5455, 0.09091, 0.6364, 0.0, 0.7273, 0.0, 0.6364, 0.09091, 0.7273, 0.0, 0.8182, 0.0, 0.7273, 0.09091, 0.8182, 0.0, 0.9091, 0.0, 0.8182, 0.1818, 0.0, 0.09091, 0.09091, 0.09091, 0.0, 0.1818, 0.09091, 0.09091, 0.1818, 0.09091, 0.09091, 0.1818, 0.1818, 0.09091, 0.2727, 0.09091, 0.1818, 0.1818, 0.2727, 0.09091, 0.3636, 0.09091, 0.2727, 0.1818, 0.3636, 0.09091, 0.4545, 0.09091, 0.3636, 0.1818, 0.4545, 0.09091, 0.5455, 0.09091, 0.4545, 0.1818, 0.5455, 0.09091, 0.6364, 0.09091, 0.5455, 0.1818, 0.6364, 0.09091, 0.7273, 0.09091, 0.6364, 0.1818, 0.7273, 0.09091, 0.8182, 0.09091, 0.7273, 0.1818, 0.8182, 0.09091, 0.9091, 0.09091, 0.8182, 0.2727, 0.0, 0.1818, 0.09091, 0.1818, 0.0, 0.2727, 0.09091, 0.1818, 0.1818, 0.1818, 0.09091, 0.2727, 0.1818, 0.1818, 0.2727, 0.1818, 0.1818, 0.2727, 0.2727, 0.1818, 0.3636, 0.1818, 0.2727, 0.2727, 0.3636, 0.1818, 0.4545, 0.1818, 0.3636, 0.2727, 0.4545, 0.1818, 0.5455, 0.1818, 0.4545, 0.2727, 0.5455, 0.1818, 0.6364, 0.1818, 0.5455, 0.2727, 0.6364, 0.1818, 0.7273, 0.1818, 0.6364, 0.2727, 0.7273, 0.1818, 0.8182, 0.1818, 0.7273, 0.2727, 0.8182, 0.1818, 0.9091, 0.1818, 0.8182, 0.3636, 0.0, 0.2727, 0.09091, 0.2727, 0.0, 0.3636, 0.09091, 0.2727, 0.1818, 0.2727, 0.09091, 0.3636, 0.1818, 0.2727, 0.2727, 0.2727, 0.1818, 0.3636, 0.2727, 0.2727, 0.3636, 0.2727, 0.2727, 0.3636, 0.3636, 0.2727, 0.4545, 0.2727, 0.3636, 0.3636, 0.4545, 0.2727, 0.5455, 0.2727, 0.4545, 0.3636, 0.5455, 0.2727, 0.6364, 0.2727, 0.5455, 0.3636, 0.6364, 0.2727, 0.7273, 0.2727, 0.6364, 0.3636, 0.7273, 0.2727, 0.8182, 0.2727, 0.7273, 0.3636, 0.8182, 0.2727, 0.9091, 0.2727, 0.8182, 0.4545, 0.0, 0.3636, 0.09091, 0.3636, 0.0, 0.3636, 0.09091, 0.4545, 0.1818, 0.3636, 0.1818, 0.4545, 0.1818, 0.3636, 0.2727, 0.3636, 0.1818, 0.4545, 0.2727, 0.3636, 0.3636, 0.3636, 0.2727, 0.4545, 0.3636, 0.3636, 0.4545, 0.3636, 0.3636, 0.4545, 0.4545, 0.3636, 0.5455, 0.3636, 0.4545, 0.4545, 0.5455, 0.3636, 0.6364, 0.3636, 0.5455, 0.4545, 0.6364, 0.3636, 0.7273, 0.3636, 0.6364, 0.4545, 0.7273, 0.3636, 0.8182, 0.3636, 0.7273, 0.4545, 0.8182, 0.3636, 0.9091, 0.3636, 0.8182, 0.4545, 0.0, 0.5455, 0.09091, 0.4545, 0.09091, 0.4545, 0.09091, 0.5455, 0.1818, 0.4545, 0.1818, 0.5455, 0.1818, 0.4545, 0.2727, 0.4545, 0.1818, 0.5455, 0.2727, 0.4545, 0.3636, 0.4545, 0.2727, 0.4545, 0.3636, 0.5455, 0.4545, 0.4545, 0.4545, 0.5455, 0.4545, 0.4545, 0.5455, 0.4545, 0.4545, 0.5455, 0.5455, 0.4545, 0.6364, 0.4545, 0.5455, 0.5455, 0.6364, 0.4545, 0.7273, 0.4545, 0.6364, 0.5455, 0.7273, 0.4545, 0.8182, 0.4545, 0.7273, 0.4545, 0.8182, 0.5455, 0.9091, 0.4545, 0.9091, 0.5455, 0.0, 0.6364, 0.09091, 0.5455, 0.09091, 0.6364, 0.09091, 0.5455, 0.1818, 0.5455, 0.09091, 0.6364, 0.1818, 0.5455, 0.2727, 0.5455, 0.1818, 0.6364, 0.2727, 0.5455, 0.3636, 0.5455, 0.2727, 0.6364, 0.3636, 0.5455, 0.4545, 0.5455, 0.3636, 0.5455, 0.4545, 0.6364, 0.5455, 0.5455, 0.5455, 0.6364, 0.5455, 0.5455, 0.6364, 0.5455, 0.5455, 0.6364, 0.6364, 0.5455, 0.7273, 0.5455, 0.6364, 0.5455, 0.7273, 0.6364, 0.8182, 0.5455, 0.8182, 0.6364, 0.8182, 0.5455, 0.9091, 0.5455, 0.8182, 0.7273, 0.0, 0.6364, 0.09091, 0.6364, 0.0, 0.7273, 0.09091, 0.6364, 0.1818, 0.6364, 0.09091, 0.7273, 0.1818, 0.6364, 0.2727, 0.6364, 0.1818, 0.7273, 0.2727, 0.6364, 0.3636, 0.6364, 0.2727, 0.7273, 0.3636, 0.6364, 0.4545, 0.6364, 0.3636, 0.7273, 0.4545, 0.6364, 0.5455, 0.6364, 0.4545, 0.7273, 0.5455, 0.6364, 0.6364, 0.6364, 0.5455, 0.7273, 0.6364, 0.6364, 0.7273, 0.6364, 0.6364, 0.7273, 0.7273, 0.6364, 0.8182, 0.6364, 0.7273, 0.6364, 0.8182, 0.7273, 0.9091, 0.6364, 0.9091, 0.8182, 0.0, 0.7273, 0.09091, 0.7273, 0.0, 0.8182, 0.09091, 0.7273, 0.1818, 0.7273, 0.09091, 0.8182, 0.1818, 0.7273, 0.2727, 0.7273, 0.1818, 0.8182, 0.2727, 0.7273, 0.3636, 0.7273, 0.2727, 0.8182, 0.3636, 0.7273, 0.4545, 0.7273, 0.3636, 0.8182, 0.4545, 0.7273, 0.5455, 0.7273, 0.4545, 0.8182, 0.5455, 0.7273, 0.6364, 0.7273, 0.5455, 0.8182, 0.6364, 0.7273, 0.7273, 0.7273, 0.6364, 0.8182, 0.7273, 0.7273, 0.8182, 0.7273, 0.7273, 0.8182, 0.8182, 0.7273, 0.9091, 0.7273, 0.8182, 0.9091, 0.0, 0.8182, 0.09091, 0.8182, 0.0, 0.9091, 0.09091, 0.8182, 0.1818, 0.8182, 0.09091, 0.9091, 0.1818, 0.8182, 0.2727, 0.8182, 0.1818, 0.9091, 0.2727, 0.8182, 0.3636, 0.8182, 0.2727, 0.9091, 0.3636, 0.8182, 0.4545, 0.8182, 0.3636, 0.9091, 0.4545, 0.8182, 0.5455, 0.8182, 0.4545, 0.9091, 0.5455, 0.8182, 0.6364, 0.8182, 0.5455, 0.9091, 0.6364, 0.8182, 0.7273, 0.8182, 0.6364, 0.9091, 0.7273, 0.8182, 0.8182, 0.8182, 0.7273, 0.9091, 0.8182, 0.8182, 0.9091, 0.8182, 0.8182, 1.0, 0.0, 0.9091, 0.09091, 0.9091, 0.0, 1.0, 0.09091, 0.9091, 0.1818, 0.9091, 0.09091, 1.0, 0.1818, 0.9091, 0.2727, 0.9091, 0.1818, 1.0, 0.2727, 0.9091, 0.3636, 0.9091, 0.2727, 1.0, 0.3636, 0.9091, 0.4545, 0.9091, 0.3636, 1.0, 0.4545, 0.9091, 0.5455, 0.9091, 0.4545, 1.0, 0.5455, 0.9091, 0.6364, 0.9091, 0.5455, 1.0, 0.6364, 0.9091, 0.7273, 0.9091, 0.6364, 1.0, 0.7273, 0.9091, 0.8182, 0.9091, 0.7273, 1.0, 0.8182, 0.9091, 0.9091, 0.9091, 0.8182, 0.0, 0.0, 0.09091, 0.0, 0.09091, 0.0, 0.0, 0.0, 0.3636, 1.0, 0.2727, 1.0, 0.2727, 1.0, 0.3636, 1.0, 0.9091, 0.0, 1.0, 0.0, 1.0, 0.0, 0.9091, 0.0, 1.0, 0.4545, 1.0, 0.3636, 1.0, 0.3636, 0.09091, 0.0, 0.1818, 0.0, 0.1818, 0.0, 0.09091, 0.0, 0.2727, 1.0, 0.1818, 1.0, 0.1818, 1.0, 0.2727, 1.0, 1.0, 1.0, 1.0, 0.9091, 1.0, 0.9091, 1.0, 0.5455, 1.0, 0.4545, 1.0, 0.4545, 0.1818, 0.0, 0.2727, 0.0, 0.2727, 0.0, 0.1818, 0.0, 0.1818, 1.0, 0.09091, 1.0, 0.09091, 1.0, 0.1818, 1.0, 0.09091, 1.0, 0.0, 1.0, 0.0, 1.0, 0.09091, 1.0, 1.0, 0.6364, 1.0, 0.5455, 1.0, 0.5455, 0.2727, 0.0, 0.3636, 0.0, 0.3636, 0.0, 0.2727, 0.0, 0.0, 1.0, 0.0, 0.9091, 0.0, 0.9091, 0.0, 1.0, 1.0, 0.7273, 1.0, 0.6364, 1.0, 0.6364, 0.3636, 0.0, 0.4545, 0.0, 0.4545, 0.0, 0.3636, 0.0, 0.0, 0.9091, 0.0, 0.8182, 0.0, 0.8182, 0.0, 0.9091, 1.0, 0.8182, 1.0, 0.7273, 1.0, 0.7273, 0.4545, 0.0, 0.5455, 0.0, 0.5455, 0.0, 0.4545, 0.0, 0.0, 0.8182, 0.0, 0.7273, 0.0, 0.7273, 0.0, 0.8182, 1.0, 0.9091, 1.0, 0.8182, 1.0, 0.8182, 0.5455, 0.0, 0.6364, 0.0, 0.6364, 0.0, 0.5455, 0.0, 0.0, 0.7273, 0.0, 0.6364, 0.0, 0.6364, 0.0, 0.7273, 1.0, 1.0, 0.9091, 1.0, 0.9091, 1.0, 1.0, 1.0, 0.6364, 0.0, 0.7273, 0.0, 0.7273, 0.0, 0.6364, 0.0, 0.0, 0.6364, 0.0, 0.5455, 0.0, 0.5455, 0.0, 0.6364, 0.9091, 1.0, 0.8182, 1.0, 0.8182, 1.0, 0.9091, 1.0, 0.7273, 0.0, 0.8182, 0.0, 0.8182, 0.0, 0.7273, 0.0, 0.0, 0.5455, 0.0, 0.4545, 0.0, 0.4545, 0.0, 0.5455, 0.8182, 1.0, 0.7273, 1.0, 0.7273, 1.0, 0.8182, 1.0, 0.8182, 0.0, 0.9091, 0.0, 0.9091, 0.0, 0.8182, 0.0, 0.0, 0.4545, 0.0, 0.3636, 0.0, 0.3636, 0.0, 0.4545, 0.7273, 1.0, 0.6364, 1.0, 0.6364, 1.0, 0.7273, 1.0, 1.0, 0.09091, 1.0, 0.0, 1.0, 0.0, 0.0, 0.3636, 0.0, 0.2727, 0.0, 0.2727, 0.0, 0.3636, 0.6364, 1.0, 0.5455, 1.0, 0.5455, 1.0, 0.6364, 1.0, 1.0, 0.1818, 1.0, 0.09091, 1.0, 0.09091, 0.0, 0.2727, 0.0, 0.1818, 0.0, 0.1818, 0.0, 0.2727, 0.5455, 1.0, 0.4545, 1.0, 0.4545, 1.0, 0.5455, 1.0, 1.0, 0.2727, 1.0, 0.1818, 1.0, 0.1818, 0.0, 0.1818, 0.0, 0.09091, 0.0, 0.09091, 0.0, 0.1818, 0.4545, 1.0, 0.3636, 1.0, 0.3636, 1.0, 0.4545, 1.0, 0.0, 0.09091, 0.0, 0.0, 0.0, 0.0, 0.0, 0.09091, 1.0, 0.3636, 1.0, 0.2727, 1.0, 0.2727, 1.0, 0.9091, 1.0, 1.0, 0.9091, 1.0, 0.09091, 0.9091, 0.09091, 1.0, 0.0, 1.0, 0.1818, 0.9091, 0.1818, 1.0, 0.09091, 1.0, 0.1818, 0.9091, 0.2727, 0.9091, 0.2727, 1.0, 0.2727, 0.9091, 0.3636, 0.9091, 0.3636, 1.0, 0.4545, 0.9091, 0.4545, 1.0, 0.3636, 1.0, 0.5455, 0.9091, 0.5455, 1.0, 0.4545, 1.0, 0.6364, 0.9091, 0.6364, 1.0, 0.5455, 1.0, 0.7273, 0.9091, 0.7273, 1.0, 0.6364, 1.0, 0.8182, 0.9091, 0.8182, 1.0, 0.7273, 1.0, 0.9091, 0.9091, 0.9091, 1.0, 0.8182, 1.0, 0.09091, 0.0, 0.09091, 0.09091, 0.0, 0.09091, 0.09091, 0.09091, 0.09091, 0.1818, 0.0, 0.1818, 0.09091, 0.1818, 0.09091, 0.2727, 0.0, 0.2727, 0.09091, 0.2727, 0.09091, 0.3636, 0.0, 0.3636, 0.09091, 0.3636, 0.09091, 0.4545, 0.0, 0.4545, 0.09091, 0.4545, 0.09091, 0.5455, 0.0, 0.5455, 0.09091, 0.5455, 0.09091, 0.6364, 0.0, 0.6364, 0.09091, 0.6364, 0.09091, 0.7273, 0.0, 0.7273, 0.09091, 0.7273, 0.09091, 0.8182, 0.0, 0.8182, 0.09091, 0.8182, 0.09091, 0.9091, 0.0, 0.9091, 0.1818, 0.0, 0.1818, 0.09091, 0.09091, 0.09091, 0.1818, 0.09091, 0.1818, 0.1818, 0.09091, 0.1818, 0.1818, 0.1818, 0.1818, 0.2727, 0.09091, 0.2727, 0.1818, 0.2727, 0.1818, 0.3636, 0.09091, 0.3636, 0.1818, 0.3636, 0.1818, 0.4545, 0.09091, 0.4545, 0.1818, 0.4545, 0.1818, 0.5455, 0.09091, 0.5455, 0.1818, 0.5455, 0.1818, 0.6364, 0.09091, 0.6364, 0.1818, 0.6364, 0.1818, 0.7273, 0.09091, 0.7273, 0.1818, 0.7273, 0.1818, 0.8182, 0.09091, 0.8182, 0.1818, 0.8182, 0.1818, 0.9091, 0.09091, 0.9091, 0.2727, 0.0, 0.2727, 0.09091, 0.1818, 0.09091, 0.2727, 0.09091, 0.2727, 0.1818, 0.1818, 0.1818, 0.2727, 0.1818, 0.2727, 0.2727, 0.1818, 0.2727, 0.2727, 0.2727, 0.2727, 0.3636, 0.1818, 0.3636, 0.2727, 0.3636, 0.2727, 0.4545, 0.1818, 0.4545, 0.2727, 0.4545, 0.2727, 0.5455, 0.1818, 0.5455, 0.2727, 0.5455, 0.2727, 0.6364, 0.1818, 0.6364, 0.2727, 0.6364, 0.2727, 0.7273, 0.1818, 0.7273, 0.2727, 0.7273, 0.2727, 0.8182, 0.1818, 0.8182, 0.2727, 0.8182, 0.2727, 0.9091, 0.1818, 0.9091, 0.3636, 0.0, 0.3636, 0.09091, 0.2727, 0.09091, 0.3636, 0.09091, 0.3636, 0.1818, 0.2727, 0.1818, 0.3636, 0.1818, 0.3636, 0.2727, 0.2727, 0.2727, 0.3636, 0.2727, 0.3636, 0.3636, 0.2727, 0.3636, 0.3636, 0.3636, 0.3636, 0.4545, 0.2727, 0.4545, 0.3636, 0.4545, 0.3636, 0.5455, 0.2727, 0.5455, 0.3636, 0.5455, 0.3636, 0.6364, 0.2727, 0.6364, 0.3636, 0.6364, 0.3636, 0.7273, 0.2727, 0.7273, 0.3636, 0.7273, 0.3636, 0.8182, 0.2727, 0.8182, 0.3636, 0.8182, 0.3636, 0.9091, 0.2727, 0.9091, 0.4545, 0.0, 0.4545, 0.09091, 0.3636, 0.09091, 0.3636, 0.09091, 0.4545, 0.09091, 0.4545, 0.1818, 0.4545, 0.1818, 0.4545, 0.2727, 0.3636, 0.2727, 0.4545, 0.2727, 0.4545, 0.3636, 0.3636, 0.3636, 0.4545, 0.3636, 0.4545, 0.4545, 0.3636, 0.4545, 0.4545, 0.4545, 0.4545, 0.5455, 0.3636, 0.5455, 0.4545, 0.5455, 0.4545, 0.6364, 0.3636, 0.6364, 0.4545, 0.6364, 0.4545, 0.7273, 0.3636, 0.7273, 0.4545, 0.7273, 0.4545, 0.8182, 0.3636, 0.8182, 0.4545, 0.8182, 0.4545, 0.9091, 0.3636, 0.9091, 0.4545, 0.0, 0.5455, 0.0, 0.5455, 0.09091, 0.4545, 0.09091, 0.5455, 0.09091, 0.5455, 0.1818, 0.5455, 0.1818, 0.5455, 0.2727, 0.4545, 0.2727, 0.5455, 0.2727, 0.5455, 0.3636, 0.4545, 0.3636, 0.4545, 0.3636, 0.5455, 0.3636, 0.5455, 0.4545, 0.5455, 0.4545, 0.5455, 0.5455, 0.4545, 0.5455, 0.5455, 0.5455, 0.5455, 0.6364, 0.4545, 0.6364, 0.5455, 0.6364, 0.5455, 0.7273, 0.4545, 0.7273, 0.5455, 0.7273, 0.5455, 0.8182, 0.4545, 0.8182, 0.4545, 0.8182, 0.5455, 0.8182, 0.5455, 0.9091, 0.5455, 0.0, 0.6364, 0.0, 0.6364, 0.09091, 0.6364, 0.09091, 0.6364, 0.1818, 0.5455, 0.1818, 0.6364, 0.1818, 0.6364, 0.2727, 0.5455, 0.2727, 0.6364, 0.2727, 0.6364, 0.3636, 0.5455, 0.3636, 0.6364, 0.3636, 0.6364, 0.4545, 0.5455, 0.4545, 0.5455, 0.4545, 0.6364, 0.4545, 0.6364, 0.5455, 0.6364, 0.5455, 0.6364, 0.6364, 0.5455, 0.6364, 0.6364, 0.6364, 0.6364, 0.7273, 0.5455, 0.7273, 0.5455, 0.7273, 0.6364, 0.7273, 0.6364, 0.8182, 0.6364, 0.8182, 0.6364, 0.9091, 0.5455, 0.9091, 0.7273, 0.0, 0.7273, 0.09091, 0.6364, 0.09091, 0.7273, 0.09091, 0.7273, 0.1818, 0.6364, 0.1818, 0.7273, 0.1818, 0.7273, 0.2727, 0.6364, 0.2727, 0.7273, 0.2727, 0.7273, 0.3636, 0.6364, 0.3636, 0.7273, 0.3636, 0.7273, 0.4545, 0.6364, 0.4545, 0.7273, 0.4545, 0.7273, 0.5455, 0.6364, 0.5455, 0.7273, 0.5455, 0.7273, 0.6364, 0.6364, 0.6364, 0.7273, 0.6364, 0.7273, 0.7273, 0.6364, 0.7273, 0.7273, 0.7273, 0.7273, 0.8182, 0.6364, 0.8182, 0.6364, 0.8182, 0.7273, 0.8182, 0.7273, 0.9091, 0.8182, 0.0, 0.8182, 0.09091, 0.7273, 0.09091, 0.8182, 0.09091, 0.8182, 0.1818, 0.7273, 0.1818, 0.8182, 0.1818, 0.8182, 0.2727, 0.7273, 0.2727, 0.8182, 0.2727, 0.8182, 0.3636, 0.7273, 0.3636, 0.8182, 0.3636, 0.8182, 0.4545, 0.7273, 0.4545, 0.8182, 0.4545, 0.8182, 0.5455, 0.7273, 0.5455, 0.8182, 0.5455, 0.8182, 0.6364, 0.7273, 0.6364, 0.8182, 0.6364, 0.8182, 0.7273, 0.7273, 0.7273, 0.8182, 0.7273, 0.8182, 0.8182, 0.7273, 0.8182, 0.8182, 0.8182, 0.8182, 0.9091, 0.7273, 0.9091, 0.9091, 0.0, 0.9091, 0.09091, 0.8182, 0.09091, 0.9091, 0.09091, 0.9091, 0.1818, 0.8182, 0.1818, 0.9091, 0.1818, 0.9091, 0.2727, 0.8182, 0.2727, 0.9091, 0.2727, 0.9091, 0.3636, 0.8182, 0.3636, 0.9091, 0.3636, 0.9091, 0.4545, 0.8182, 0.4545, 0.9091, 0.4545, 0.9091, 0.5455, 0.8182, 0.5455, 0.9091, 0.5455, 0.9091, 0.6364, 0.8182, 0.6364, 0.9091, 0.6364, 0.9091, 0.7273, 0.8182, 0.7273, 0.9091, 0.7273, 0.9091, 0.8182, 0.8182, 0.8182, 0.9091, 0.8182, 0.9091, 0.9091, 0.8182, 0.9091, 1.0, 0.0, 1.0, 0.09091, 0.9091, 0.09091, 1.0, 0.09091, 1.0, 0.1818, 0.9091, 0.1818, 1.0, 0.1818, 1.0, 0.2727, 0.9091, 0.2727, 1.0, 0.2727, 1.0, 0.3636, 0.9091, 0.3636, 1.0, 0.3636, 1.0, 0.4545, 0.9091, 0.4545, 1.0, 0.4545, 1.0, 0.5455, 0.9091, 0.5455, 1.0, 0.5455, 1.0, 0.6364, 0.9091, 0.6364, 1.0, 0.6364, 1.0, 0.7273, 0.9091, 0.7273, 1.0, 0.7273, 1.0, 0.8182, 0.9091, 0.8182, 1.0, 0.8182, 1.0, 0.9091, 0.9091, 0.9091, 1.0, 0.4545, 1.0, 0.4545, 1.0, 0.3636, 1.0, 1.0, 1.0, 1.0, 1.0, 0.9091, 1.0, 0.5455, 1.0, 0.5455, 1.0, 0.4545, 1.0, 0.6364, 1.0, 0.6364, 1.0, 0.5455, 1.0, 0.7273, 1.0, 0.7273, 1.0, 0.6364, 1.0, 0.8182, 1.0, 0.8182, 1.0, 0.7273, 1.0, 0.9091, 1.0, 0.9091, 1.0, 0.8182, 1.0, 0.09091, 1.0, 0.09091, 1.0, 0.0, 1.0, 0.1818, 1.0, 0.1818, 1.0, 0.09091, 1.0, 0.2727, 1.0, 0.2727, 1.0, 0.1818, 1.0, 0.3636, 1.0, 0.3636, 1.0, 0.2727])
me_plane.materials.append(mat_grass)
me_plane.use_remesh_fix_poles = True
me_plane.use_remesh_preserve_attributes = False
me_plane.update()
me_plane_001 = bpy.data.meshes.new('Plane.001')
me_plane_001.from_pydata([(-0.9964, -0.9975, 0.002561), (1.006, -1.025, 0.004037), (-0.9859, 0.9857, -0.00545), (0.9865, 1.018, -0.002412), (-1.015, 0.8301, -0.01054), (-1.015, 0.6286, 0.01608), (-1.011, 0.4578, -0.0179), (-1.003, 0.2748, 0.0002984), (-0.9954, 0.08592, 0.01566), (-1.0, -0.08654, -0.002198), (-0.9933, -0.2994, -0.003553), (-0.998, -0.4553, -0.003199), (-1.0, -0.636, -0.0005306), (-0.9967, -0.8214, 0.0002723), (-0.8226, -0.9895, -0.0061), (-0.6345, -1.014, -0.01814), (-0.4533, -1.017, -0.0119), (-0.2621, -1.005, 0.003676), (-0.1038, -0.9945, 0.00565), (0.07878, -1.013, 0.002794), (0.2814, -0.9898, 0.003677), (0.4354, -0.9933, -0.0205), (0.6338, -0.9968, 0.008814), (0.8251, -1.002, -0.009526), (1.019, -0.84, 0.004488), (0.9985, -0.6385, 0.003679), (1.001, -0.4547, 0.001743), (0.9832, -0.2808, 0.01438), (0.9972, -0.09245, 0.007843), (1.011, 0.08503, -0.003265), (0.9999, 0.272, 0.000463), (0.989, 0.4409, -0.002628), (1.011, 0.6401, -0.01931), (1.015, 0.8328, 0.009455), (0.8164, 0.9956, -0.007747), (0.6397, 1.009, 0.005024), (0.4562, 0.997, -0.003137), (0.2576, 0.9973, -0.006045), (0.08955, 0.9894, -0.007442), (-0.09095, 1.0, 7.082e-06), (-0.256, 1.017, 0.01478), (-0.4543, 0.9996, -5.893e-09), (-0.6272, 0.9885, -0.02091), (-0.7992, 1.014, 0.003715), (-0.8001, -0.8299, 0.01228), (-0.8086, -0.6387, 0.01182), (-0.8329, -0.4461, -0.0008875), (-0.8291, -0.2792, 0.01484), (-0.818, -0.09062, 0.006667), (-0.7992, 0.08926, 0.008411), (-0.8079, 0.2574, 0.006027), (-0.8216, 0.4606, 0.01923), (-0.8067, 0.6231, -0.01635), (-0.8005, 0.8161, -0.002895), (-0.6358, -0.7922, -0.001875), (-0.6379, -0.6547, 0.01739), (-0.6355, -0.4584, -0.000184), (-0.6502, -0.2676, 0.002055), (-0.6373, -0.09047, -0.0003554), (-0.6409, 0.08209, -0.0144), (-0.6369, 0.2578, -0.009315), (-0.6188, 0.4634, 0.02095), (-0.6206, 0.6365, -0.003795), (-0.6268, 0.8195, -0.01919), (-0.4346, -0.8274, 0.005869), (-0.4672, -0.6263, -0.002826), (-0.4532, -0.4493, -0.002275), (-0.4451, -0.2577, -0.004695), (-0.4501, -0.08087, 0.008366), (-0.441, 0.1076, -0.001004), (-0.443, 0.2842, -0.009788), (-0.4541, 0.4386, -0.02074), (-0.4445, 0.6417, 0.001296), (-0.4518, 0.8076, 0.002834), (-0.2818, -0.8213, 0.008197), (-0.2744, -0.6146, -0.0004887), (-0.2876, -0.4537, -0.0003117), (-0.2817, -0.2621, 0.02135), (-0.2851, -0.1011, 0.003423), (-0.2702, 0.1027, 0.005468), (-0.2679, 0.2521, -0.008895), (-0.2712, 0.4539, 0.002147), (-0.247, 0.6479, 0.006881), (-0.2698, 0.8197, 0.0008861), (-0.1017, -0.8273, -0.008889), (-0.1157, -0.6488, 0.004021), (-0.09012, -0.4455, -0.01057), (-0.0714, -0.2952, 0.003428), (-0.0876, -0.0978, 0.003961), (-0.07993, 0.1002, 0.002729), (-0.09451, 0.2703, 0.001891), (-0.0844, 0.48, -0.00365), (-0.0899, 0.6413, 0.002049), (-0.09751, 0.8185, -0.004394), (0.0916, -0.8102, -0.0008668), (0.0909, -0.6449, 0.002682), (0.09214, -0.4751, -0.003121), (0.0836, -0.2817, -0.003012), (0.08551, -0.0989, 0.01279), (0.09349, 0.09578, -0.02737), (0.08361, 0.2581, 0.01027), (0.1067, 0.4425, 0.01181), (0.08576, 0.6328, 0.001785), (0.1071, 0.8259, -0.005033), (0.2655, -0.8174, -0.002104), (0.2737, -0.6227, -0.006349), (0.267, -0.4652, 0.01581), (0.2719, -0.2731, 0.0008747), (0.271, -0.09064, -0.005223), (0.263, 0.08283, -0.01122), (0.2898, 0.268, -0.007459), (0.2928, 0.4638, 0.00625), (0.2694, 0.6368, 0.002016), (0.264, 0.8076, -0.0165), (0.4569, -0.8288, 0.004931), (0.4581, -0.6548, -0.009792), (0.4577, -0.4528, -0.001795), (0.4508, -0.2762, -0.003889), (0.438, -0.09837, 0.001795), (0.456, 0.0896, -0.003219), (0.4527, 0.2769, 0.0006049), (0.4509, 0.4473, -0.005914), (0.4547, 0.6359, -0.001091), (0.4531, 0.8191, 0.0008058), (0.649, -0.8179, 0.02342), (0.6414, -0.6366, 0.009227), (0.6396, -0.454, 0.01026), (0.6295, -0.2699, 0.007085), (0.653, -0.07826, 0.00298), (0.6345, 0.08666, -0.002819), (0.6604, 0.2555, 0.0008043), (0.6247, 0.4622, -0.0007182), (0.6452, 0.6479, -0.01752), (0.6183, 0.8147, -0.01006), (0.817, -0.8174, -0.001397), (0.8206, -0.6361, 0.0006977), (0.8219, -0.4485, 0.001153), (0.8207, -0.2694, -0.006721), (0.8164, -0.09054, -0.001867), (0.798, 0.08316, -0.0009796), (0.8159, 0.2805, -0.01248), (0.8254, 0.4588, -0.002983), (0.82, 0.6379, -0.00177), (0.82, 0.8148, 0.003485)], [], [(143, 33, 3, 34), (4, 53, 43, 2), (53, 63, 42, 43), (63, 73, 41, 42), (73, 83, 40, 41), (83, 93, 39, 40), (93, 103, 38, 39), (103, 113, 37, 38), (113, 123, 36, 37), (123, 133, 35, 36), (133, 143, 34, 35), (0, 14, 44, 13), (13, 44, 45, 12), (12, 45, 46, 11), (11, 46, 47, 10), (10, 47, 48, 9), (9, 48, 49, 8), (8, 49, 50, 7), (7, 50, 51, 6), (6, 51, 52, 5), (5, 52, 53, 4), (14, 15, 54, 44), (44, 54, 55, 45), (45, 55, 56, 46), (46, 56, 57, 47), (47, 57, 58, 48), (48, 58, 59, 49), (49, 59, 60, 50), (50, 60, 61, 51), (51, 61, 62, 52), (52, 62, 63, 53), (15, 16, 64, 54), (54, 64, 65, 55), (55, 65, 66, 56), (56, 66, 67, 57), (57, 67, 68, 58), (58, 68, 69, 59), (59, 69, 70, 60), (60, 70, 71, 61), (61, 71, 72, 62), (62, 72, 73, 63), (16, 17, 74, 64), (64, 74, 75, 65), (65, 75, 76, 66), (66, 76, 77, 67), (67, 77, 78, 68), (68, 78, 79, 69), (69, 79, 80, 70), (70, 80, 81, 71), (71, 81, 82, 72), (72, 82, 83, 73), (17, 18, 84, 74), (74, 84, 85, 75), (75, 85, 86, 76), (76, 86, 87, 77), (77, 87, 88, 78), (78, 88, 89, 79), (79, 89, 90, 80), (80, 90, 91, 81), (81, 91, 92, 82), (82, 92, 93, 83), (18, 19, 94, 84), (84, 94, 95, 85), (85, 95, 96, 86), (86, 96, 97, 87), (87, 97, 98, 88), (88, 98, 99, 89), (89, 99, 100, 90), (90, 100, 101, 91), (91, 101, 102, 92), (92, 102, 103, 93), (19, 20, 104, 94), (94, 104, 105, 95), (95, 105, 106, 96), (96, 106, 107, 97), (97, 107, 108, 98), (98, 108, 109, 99), (99, 109, 110, 100), (100, 110, 111, 101), (101, 111, 112, 102), (102, 112, 113, 103), (20, 21, 114, 104), (104, 114, 115, 105), (105, 115, 116, 106), (106, 116, 117, 107), (107, 117, 118, 108), (108, 118, 119, 109), (109, 119, 120, 110), (110, 120, 121, 111), (111, 121, 122, 112), (112, 122, 123, 113), (21, 22, 124, 114), (114, 124, 125, 115), (115, 125, 126, 116), (116, 126, 127, 117), (117, 127, 128, 118), (118, 128, 129, 119), (119, 129, 130, 120), (120, 130, 131, 121), (121, 131, 132, 122), (122, 132, 133, 123), (22, 23, 134, 124), (124, 134, 135, 125), (125, 135, 136, 126), (126, 136, 137, 127), (127, 137, 138, 128), (128, 138, 139, 129), (129, 139, 140, 130), (130, 140, 141, 131), (131, 141, 142, 132), (132, 142, 143, 133), (23, 1, 24, 134), (134, 24, 25, 135), (135, 25, 26, 136), (136, 26, 27, 137), (137, 27, 28, 138), (138, 28, 29, 139), (139, 29, 30, 140), (140, 30, 31, 141), (141, 31, 32, 142), (142, 32, 33, 143)])
_uv = me_plane_001.uv_layers.new(name='UVMap')
_uv.uv.foreach_set('vector', [0.9091, 0.9091, 1.0, 0.9091, 1.0, 1.0, 0.9091, 1.0, 0.0, 0.9091, 0.09091, 0.9091, 0.09091, 1.0, 0.0, 1.0, 0.09091, 0.9091, 0.1818, 0.9091, 0.1818, 1.0, 0.09091, 1.0, 0.1818, 0.9091, 0.2727, 0.9091, 0.2727, 1.0, 0.1818, 1.0, 0.2727, 0.9091, 0.3636, 0.9091, 0.3636, 1.0, 0.2727, 1.0, 0.3636, 0.9091, 0.4545, 0.9091, 0.4545, 1.0, 0.3636, 1.0, 0.4545, 0.9091, 0.5455, 0.9091, 0.5455, 1.0, 0.4545, 1.0, 0.5455, 0.9091, 0.6364, 0.9091, 0.6364, 1.0, 0.5455, 1.0, 0.6364, 0.9091, 0.7273, 0.9091, 0.7273, 1.0, 0.6364, 1.0, 0.7273, 0.9091, 0.8182, 0.9091, 0.8182, 1.0, 0.7273, 1.0, 0.8182, 0.9091, 0.9091, 0.9091, 0.9091, 1.0, 0.8182, 1.0, 0.0, 0.0, 0.09091, 0.0, 0.09091, 0.09091, 0.0, 0.09091, 0.0, 0.09091, 0.09091, 0.09091, 0.09091, 0.1818, 0.0, 0.1818, 0.0, 0.1818, 0.09091, 0.1818, 0.09091, 0.2727, 0.0, 0.2727, 0.0, 0.2727, 0.09091, 0.2727, 0.09091, 0.3636, 0.0, 0.3636, 0.0, 0.3636, 0.09091, 0.3636, 0.09091, 0.4545, 0.0, 0.4545, 0.0, 0.4545, 0.09091, 0.4545, 0.09091, 0.5455, 0.0, 0.5455, 0.0, 0.5455, 0.09091, 0.5455, 0.09091, 0.6364, 0.0, 0.6364, 0.0, 0.6364, 0.09091, 0.6364, 0.09091, 0.7273, 0.0, 0.7273, 0.0, 0.7273, 0.09091, 0.7273, 0.09091, 0.8182, 0.0, 0.8182, 0.0, 0.8182, 0.09091, 0.8182, 0.09091, 0.9091, 0.0, 0.9091, 0.09091, 0.0, 0.1818, 0.0, 0.1818, 0.09091, 0.09091, 0.09091, 0.09091, 0.09091, 0.1818, 0.09091, 0.1818, 0.1818, 0.09091, 0.1818, 0.09091, 0.1818, 0.1818, 0.1818, 0.1818, 0.2727, 0.09091, 0.2727, 0.09091, 0.2727, 0.1818, 0.2727, 0.1818, 0.3636, 0.09091, 0.3636, 0.09091, 0.3636, 0.1818, 0.3636, 0.1818, 0.4545, 0.09091, 0.4545, 0.09091, 0.4545, 0.1818, 0.4545, 0.1818, 0.5455, 0.09091, 0.5455, 0.09091, 0.5455, 0.1818, 0.5455, 0.1818, 0.6364, 0.09091, 0.6364, 0.09091, 0.6364, 0.1818, 0.6364, 0.1818, 0.7273, 0.09091, 0.7273, 0.09091, 0.7273, 0.1818, 0.7273, 0.1818, 0.8182, 0.09091, 0.8182, 0.09091, 0.8182, 0.1818, 0.8182, 0.1818, 0.9091, 0.09091, 0.9091, 0.1818, 0.0, 0.2727, 0.0, 0.2727, 0.09091, 0.1818, 0.09091, 0.1818, 0.09091, 0.2727, 0.09091, 0.2727, 0.1818, 0.1818, 0.1818, 0.1818, 0.1818, 0.2727, 0.1818, 0.2727, 0.2727, 0.1818, 0.2727, 0.1818, 0.2727, 0.2727, 0.2727, 0.2727, 0.3636, 0.1818, 0.3636, 0.1818, 0.3636, 0.2727, 0.3636, 0.2727, 0.4545, 0.1818, 0.4545, 0.1818, 0.4545, 0.2727, 0.4545, 0.2727, 0.5455, 0.1818, 0.5455, 0.1818, 0.5455, 0.2727, 0.5455, 0.2727, 0.6364, 0.1818, 0.6364, 0.1818, 0.6364, 0.2727, 0.6364, 0.2727, 0.7273, 0.1818, 0.7273, 0.1818, 0.7273, 0.2727, 0.7273, 0.2727, 0.8182, 0.1818, 0.8182, 0.1818, 0.8182, 0.2727, 0.8182, 0.2727, 0.9091, 0.1818, 0.9091, 0.2727, 0.0, 0.3636, 0.0, 0.3636, 0.09091, 0.2727, 0.09091, 0.2727, 0.09091, 0.3636, 0.09091, 0.3636, 0.1818, 0.2727, 0.1818, 0.2727, 0.1818, 0.3636, 0.1818, 0.3636, 0.2727, 0.2727, 0.2727, 0.2727, 0.2727, 0.3636, 0.2727, 0.3636, 0.3636, 0.2727, 0.3636, 0.2727, 0.3636, 0.3636, 0.3636, 0.3636, 0.4545, 0.2727, 0.4545, 0.2727, 0.4545, 0.3636, 0.4545, 0.3636, 0.5455, 0.2727, 0.5455, 0.2727, 0.5455, 0.3636, 0.5455, 0.3636, 0.6364, 0.2727, 0.6364, 0.2727, 0.6364, 0.3636, 0.6364, 0.3636, 0.7273, 0.2727, 0.7273, 0.2727, 0.7273, 0.3636, 0.7273, 0.3636, 0.8182, 0.2727, 0.8182, 0.2727, 0.8182, 0.3636, 0.8182, 0.3636, 0.9091, 0.2727, 0.9091, 0.3636, 0.0, 0.4545, 0.0, 0.4545, 0.09091, 0.3636, 0.09091, 0.3636, 0.09091, 0.4545, 0.09091, 0.4545, 0.1818, 0.3636, 0.1818, 0.3636, 0.1818, 0.4545, 0.1818, 0.4545, 0.2727, 0.3636, 0.2727, 0.3636, 0.2727, 0.4545, 0.2727, 0.4545, 0.3636, 0.3636, 0.3636, 0.3636, 0.3636, 0.4545, 0.3636, 0.4545, 0.4545, 0.3636, 0.4545, 0.3636, 0.4545, 0.4545, 0.4545, 0.4545, 0.5455, 0.3636, 0.5455, 0.3636, 0.5455, 0.4545, 0.5455, 0.4545, 0.6364, 0.3636, 0.6364, 0.3636, 0.6364, 0.4545, 0.6364, 0.4545, 0.7273, 0.3636, 0.7273, 0.3636, 0.7273, 0.4545, 0.7273, 0.4545, 0.8182, 0.3636, 0.8182, 0.3636, 0.8182, 0.4545, 0.8182, 0.4545, 0.9091, 0.3636, 0.9091, 0.4545, 0.0, 0.5455, 0.0, 0.5455, 0.09091, 0.4545, 0.09091, 0.4545, 0.09091, 0.5455, 0.09091, 0.5455, 0.1818, 0.4545, 0.1818, 0.4545, 0.1818, 0.5455, 0.1818, 0.5455, 0.2727, 0.4545, 0.2727, 0.4545, 0.2727, 0.5455, 0.2727, 0.5455, 0.3636, 0.4545, 0.3636, 0.4545, 0.3636, 0.5455, 0.3636, 0.5455, 0.4545, 0.4545, 0.4545, 0.4545, 0.4545, 0.5455, 0.4545, 0.5455, 0.5455, 0.4545, 0.5455, 0.4545, 0.5455, 0.5455, 0.5455, 0.5455, 0.6364, 0.4545, 0.6364, 0.4545, 0.6364, 0.5455, 0.6364, 0.5455, 0.7273, 0.4545, 0.7273, 0.4545, 0.7273, 0.5455, 0.7273, 0.5455, 0.8182, 0.4545, 0.8182, 0.4545, 0.8182, 0.5455, 0.8182, 0.5455, 0.9091, 0.4545, 0.9091, 0.5455, 0.0, 0.6364, 0.0, 0.6364, 0.09091, 0.5455, 0.09091, 0.5455, 0.09091, 0.6364, 0.09091, 0.6364, 0.1818, 0.5455, 0.1818, 0.5455, 0.1818, 0.6364, 0.1818, 0.6364, 0.2727, 0.5455, 0.2727, 0.5455, 0.2727, 0.6364, 0.2727, 0.6364, 0.3636, 0.5455, 0.3636, 0.5455, 0.3636, 0.6364, 0.3636, 0.6364, 0.4545, 0.5455, 0.4545, 0.5455, 0.4545, 0.6364, 0.4545, 0.6364, 0.5455, 0.5455, 0.5455, 0.5455, 0.5455, 0.6364, 0.5455, 0.6364, 0.6364, 0.5455, 0.6364, 0.5455, 0.6364, 0.6364, 0.6364, 0.6364, 0.7273, 0.5455, 0.7273, 0.5455, 0.7273, 0.6364, 0.7273, 0.6364, 0.8182, 0.5455, 0.8182, 0.5455, 0.8182, 0.6364, 0.8182, 0.6364, 0.9091, 0.5455, 0.9091, 0.6364, 0.0, 0.7273, 0.0, 0.7273, 0.09091, 0.6364, 0.09091, 0.6364, 0.09091, 0.7273, 0.09091, 0.7273, 0.1818, 0.6364, 0.1818, 0.6364, 0.1818, 0.7273, 0.1818, 0.7273, 0.2727, 0.6364, 0.2727, 0.6364, 0.2727, 0.7273, 0.2727, 0.7273, 0.3636, 0.6364, 0.3636, 0.6364, 0.3636, 0.7273, 0.3636, 0.7273, 0.4545, 0.6364, 0.4545, 0.6364, 0.4545, 0.7273, 0.4545, 0.7273, 0.5455, 0.6364, 0.5455, 0.6364, 0.5455, 0.7273, 0.5455, 0.7273, 0.6364, 0.6364, 0.6364, 0.6364, 0.6364, 0.7273, 0.6364, 0.7273, 0.7273, 0.6364, 0.7273, 0.6364, 0.7273, 0.7273, 0.7273, 0.7273, 0.8182, 0.6364, 0.8182, 0.6364, 0.8182, 0.7273, 0.8182, 0.7273, 0.9091, 0.6364, 0.9091, 0.7273, 0.0, 0.8182, 0.0, 0.8182, 0.09091, 0.7273, 0.09091, 0.7273, 0.09091, 0.8182, 0.09091, 0.8182, 0.1818, 0.7273, 0.1818, 0.7273, 0.1818, 0.8182, 0.1818, 0.8182, 0.2727, 0.7273, 0.2727, 0.7273, 0.2727, 0.8182, 0.2727, 0.8182, 0.3636, 0.7273, 0.3636, 0.7273, 0.3636, 0.8182, 0.3636, 0.8182, 0.4545, 0.7273, 0.4545, 0.7273, 0.4545, 0.8182, 0.4545, 0.8182, 0.5455, 0.7273, 0.5455, 0.7273, 0.5455, 0.8182, 0.5455, 0.8182, 0.6364, 0.7273, 0.6364, 0.7273, 0.6364, 0.8182, 0.6364, 0.8182, 0.7273, 0.7273, 0.7273, 0.7273, 0.7273, 0.8182, 0.7273, 0.8182, 0.8182, 0.7273, 0.8182, 0.7273, 0.8182, 0.8182, 0.8182, 0.8182, 0.9091, 0.7273, 0.9091, 0.8182, 0.0, 0.9091, 0.0, 0.9091, 0.09091, 0.8182, 0.09091, 0.8182, 0.09091, 0.9091, 0.09091, 0.9091, 0.1818, 0.8182, 0.1818, 0.8182, 0.1818, 0.9091, 0.1818, 0.9091, 0.2727, 0.8182, 0.2727, 0.8182, 0.2727, 0.9091, 0.2727, 0.9091, 0.3636, 0.8182, 0.3636, 0.8182, 0.3636, 0.9091, 0.3636, 0.9091, 0.4545, 0.8182, 0.4545, 0.8182, 0.4545, 0.9091, 0.4545, 0.9091, 0.5455, 0.8182, 0.5455, 0.8182, 0.5455, 0.9091, 0.5455, 0.9091, 0.6364, 0.8182, 0.6364, 0.8182, 0.6364, 0.9091, 0.6364, 0.9091, 0.7273, 0.8182, 0.7273, 0.8182, 0.7273, 0.9091, 0.7273, 0.9091, 0.8182, 0.8182, 0.8182, 0.8182, 0.8182, 0.9091, 0.8182, 0.9091, 0.9091, 0.8182, 0.9091, 0.9091, 0.0, 1.0, 0.0, 1.0, 0.09091, 0.9091, 0.09091, 0.9091, 0.09091, 1.0, 0.09091, 1.0, 0.1818, 0.9091, 0.1818, 0.9091, 0.1818, 1.0, 0.1818, 1.0, 0.2727, 0.9091, 0.2727, 0.9091, 0.2727, 1.0, 0.2727, 1.0, 0.3636, 0.9091, 0.3636, 0.9091, 0.3636, 1.0, 0.3636, 1.0, 0.4545, 0.9091, 0.4545, 0.9091, 0.4545, 1.0, 0.4545, 1.0, 0.5455, 0.9091, 0.5455, 0.9091, 0.5455, 1.0, 0.5455, 1.0, 0.6364, 0.9091, 0.6364, 0.9091, 0.6364, 1.0, 0.6364, 1.0, 0.7273, 0.9091, 0.7273, 0.9091, 0.7273, 1.0, 0.7273, 1.0, 0.8182, 0.9091, 0.8182, 0.9091, 0.8182, 1.0, 0.8182, 1.0, 0.9091, 0.9091, 0.9091])
me_plane_001.materials.append(mat_water)
me_plane_001.use_remesh_fix_poles = True
me_plane_001.use_remesh_preserve_attributes = False
me_plane_001.update()
me_cube = bpy.data.meshes.new('Cube')
me_cube.from_pydata([(-1.0, -1.0, -1.0), (-1.0, -1.0, 1.0), (-1.0, 1.0, -1.0), (-1.0, 1.0, 1.0), (1.0, -1.0, -1.0), (1.0, -1.0, 1.0), (1.0, 1.0, -1.0), (1.0, 1.0, 1.0), (-1.0, -0.8873, -0.5939), (-1.0, 0.8873, -0.5939), (-1.0, -0.7376, -0.1332), (-1.0, -0.5697, 0.2374), (-1.0, -0.3878, 0.5089), (-1.0, -0.1963, 0.6745), (-1.0, 0.0, 0.7302), (-1.0, 0.1963, 0.6745), (-1.0, 0.3878, 0.5089), (-1.0, 0.5697, 0.2374), (-1.0, 0.7376, -0.1332), (-1.0, 0.8873, 1.406), (-1.0, -0.8873, 1.406), (-1.0, 0.7376, 1.867), (-1.0, 0.5697, 2.237), (-1.0, 0.3878, 2.509), (-1.0, 0.1963, 2.675), (-1.0, 0.0, 2.73), (-1.0, -0.1963, 2.675), (-1.0, -0.3878, 2.509), (-1.0, -0.5697, 2.237), (-1.0, -0.7376, 1.867), (1.0, 0.8873, -0.5939), (1.0, -0.8873, -0.5939), (1.0, 0.7376, -0.1332), (1.0, 0.5697, 0.2374), (1.0, 0.3878, 0.5089), (1.0, 0.1963, 0.6745), (1.0, 0.0, 0.7302), (1.0, -0.1963, 0.6745), (1.0, -0.3878, 0.5089), (1.0, -0.5697, 0.2374), (1.0, -0.7376, -0.1332), (1.0, -0.8873, 1.406), (1.0, 0.8873, 1.406), (1.0, -0.7376, 1.867), (1.0, -0.5697, 2.237), (1.0, -0.3878, 2.509), (1.0, -0.1963, 2.675), (1.0, 0.0, 2.73), (1.0, 0.1963, 2.675), (1.0, 0.3878, 2.509), (1.0, 0.5697, 2.237), (1.0, 0.7376, 1.867)], [], [(7, 3, 19, 42), (2, 3, 7, 6), (4, 5, 1, 0), (9, 19, 3, 2), (6, 7, 42, 30), (41, 20, 1, 5), (8, 31, 4, 0), (31, 41, 5, 4), (2, 6, 30, 9), (20, 41, 43, 29), (29, 43, 44, 28), (28, 44, 45, 27), (27, 45, 46, 26), (26, 46, 47, 25), (25, 47, 48, 24), (24, 48, 49, 23), (23, 49, 50, 22), (22, 50, 51, 21), (21, 51, 42, 19), (31, 8, 10, 40), (40, 10, 11, 39), (39, 11, 12, 38), (38, 12, 13, 37), (37, 13, 14, 36), (36, 14, 15, 35), (35, 15, 16, 34), (34, 16, 17, 33), (33, 17, 18, 32), (32, 18, 9, 30), (41, 31, 40, 43), (43, 40, 39, 44), (44, 39, 38, 45), (45, 38, 37, 46), (46, 37, 36, 47), (47, 36, 35, 48), (48, 35, 34, 49), (49, 34, 33, 50), (50, 33, 32, 51), (51, 32, 30, 42), (19, 9, 18, 21), (21, 18, 17, 22), (22, 17, 16, 23), (23, 16, 15, 24), (24, 15, 14, 25), (25, 14, 13, 26), (26, 13, 12, 27), (27, 12, 11, 28), (28, 11, 10, 29), (29, 10, 8, 20), (0, 1, 20, 8)])
_uv = me_cube.uv_layers.new(name='UVMap')
_uv.uv.foreach_set('vector', [0.625, 0.5, 0.875, 0.5, 0.875, 0.5141, 0.625, 0.5141, 0.375, 0.25, 0.625, 0.25, 0.625, 0.5, 0.375, 0.5, 0.375, 0.75, 0.625, 0.75, 0.625, 1.0, 0.375, 1.0, 0.375, 0.2359, 0.625, 0.2359, 0.625, 0.25, 0.375, 0.25, 0.375, 0.5, 0.625, 0.5, 0.625, 0.5141, 0.375, 0.5141, 0.625, 0.7359, 0.875, 0.7359, 0.875, 0.75, 0.625, 0.75, 0.125, 0.7359, 0.375, 0.7359, 0.375, 0.75, 0.125, 0.75, 0.375, 0.7359, 0.625, 0.7359, 0.625, 0.75, 0.375, 0.75, 0.125, 0.5, 0.375, 0.5, 0.375, 0.5141, 0.125, 0.5141, 0.875, 0.7359, 0.625, 0.7359, 0.6201, 0.7185, 0.875, 0.7197, 0.875, 0.7197, 0.6201, 0.7185, 0.6054, 0.7012, 0.875, 0.7063, 0.875, 0.7063, 0.6054, 0.7012, 0.5814, 0.6847, 0.875, 0.6959, 0.875, 0.6959, 0.5814, 0.6847, 0.5487, 0.6692, 0.875, 0.6889, 0.875, 0.6889, 0.5487, 0.6692, 0.508, 0.625, 0.875, 0.625, 0.875, 0.625, 0.508, 0.625, 0.5487, 0.5808, 0.875, 0.5611, 0.875, 0.5611, 0.5487, 0.5808, 0.5814, 0.5653, 0.875, 0.5541, 0.875, 0.5541, 0.5814, 0.5653, 0.6054, 0.5488, 0.875, 0.5437, 0.875, 0.5437, 0.6054, 0.5488, 0.6201, 0.5315, 0.875, 0.5303, 0.875, 0.5303, 0.6201, 0.5315, 0.625, 0.5141, 0.875, 0.5141, 0.375, 0.7359, 0.125, 0.7359, 0.125, 0.7197, 0.3701, 0.7185, 0.3701, 0.7185, 0.125, 0.7197, 0.125, 0.7063, 0.3554, 0.7012, 0.3554, 0.7012, 0.125, 0.7063, 0.125, 0.6959, 0.3314, 0.6847, 0.3314, 0.6847, 0.125, 0.6959, 0.125, 0.6889, 0.2987, 0.6692, 0.2987, 0.6692, 0.125, 0.6889, 0.125, 0.625, 0.375, 0.625, 0.375, 0.625, 0.125, 0.625, 0.125, 0.5611, 0.2987, 0.5808, 0.2987, 0.5808, 0.125, 0.5611, 0.125, 0.5541, 0.3314, 0.5653, 0.3314, 0.5653, 0.125, 0.5541, 0.125, 0.5437, 0.3554, 0.5488, 0.3554, 0.5488, 0.125, 0.5437, 0.125, 0.5303, 0.3701, 0.5315, 0.3701, 0.5315, 0.125, 0.5303, 0.125, 0.5141, 0.375, 0.5141, 0.625, 0.7359, 0.375, 0.7359, 0.3701, 0.7185, 0.6201, 0.7185, 0.6201, 0.7185, 0.3701, 0.7185, 0.3554, 0.7012, 0.6054, 0.7012, 0.6054, 0.7012, 0.3554, 0.7012, 0.3314, 0.6847, 0.5814, 0.6847, 0.5814, 0.6847, 0.3314, 0.6847, 0.2987, 0.6692, 0.5487, 0.6692, 0.5487, 0.6692, 0.2987, 0.6692, 0.375, 0.625, 0.508, 0.625, 0.508, 0.625, 0.375, 0.625, 0.2987, 0.5808, 0.5487, 0.5808, 0.5487, 0.5808, 0.2987, 0.5808, 0.3314, 0.5653, 0.5814, 0.5653, 0.5814, 0.5653, 0.3314, 0.5653, 0.3554, 0.5488, 0.6054, 0.5488, 0.6054, 0.5488, 0.3554, 0.5488, 0.3701, 0.5315, 0.6201, 0.5315, 0.6201, 0.5315, 0.3701, 0.5315, 0.375, 0.5141, 0.625, 0.5141, 0.625, 0.2359, 0.375, 0.2359, 0.3652, 0.2172, 0.6152, 0.2172, 0.6152, 0.2172, 0.3652, 0.2172, 0.3359, 0.1962, 0.5859, 0.1962, 0.5859, 0.1962, 0.3359, 0.1962, 0.2879, 0.1735, 0.5379, 0.1735, 0.5379, 0.1735, 0.2879, 0.1735, 0.2224, 0.1495, 0.4724, 0.1495, 0.4724, 0.1495, 0.2224, 0.1495, 0.375, 0.125, 0.3909, 0.125, 0.3909, 0.125, 0.375, 0.125, 0.2224, 0.1005, 0.4724, 0.1005, 0.4724, 0.1005, 0.2224, 0.1005, 0.2879, 0.07653, 0.5379, 0.07653, 0.5379, 0.07653, 0.2879, 0.07653, 0.3359, 0.05379, 0.5859, 0.05379, 0.5859, 0.05379, 0.3359, 0.05379, 0.3652, 0.0328, 0.6152, 0.0328, 0.6152, 0.0328, 0.3652, 0.0328, 0.375, 0.01409, 0.625, 0.01409, 0.375, 0.0, 0.625, 0.0, 0.625, 0.01409, 0.375, 0.01409])
me_cube.materials.append(mat_bridge)
me_cube.use_remesh_fix_poles = True
me_cube.use_remesh_preserve_attributes = False
me_cube.update()
me_cylinder = bpy.data.meshes.new('Cylinder')
me_cylinder.from_pydata([(0.0, 1.0, -1.0), (-2.346e-08, 0.8157, 4.479), (0.1951, 0.9808, -1.0), (0.1591, 0.8, 4.479), (0.3827, 0.9239, -1.0), (0.3121, 0.7536, 4.479), (0.5556, 0.8315, -1.0), (0.4532, 0.6782, 4.479), (0.7071, 0.7071, -1.0), (0.5768, 0.5768, 4.479), (0.8315, 0.5556, -1.0), (0.6782, 0.4532, 4.479), (0.9239, 0.3827, -1.0), (0.7536, 0.3121, 4.479), (0.9808, 0.1951, -1.0), (0.8, 0.1591, 4.479), (1.0, -4.371e-08, -1.0), (0.8157, -3.819e-08, 4.479), (0.9808, -0.1951, -1.0), (0.8, -0.1591, 4.479), (0.9239, -0.3827, -1.0), (0.7536, -0.3121, 4.479), (0.8315, -0.5556, -1.0), (0.6782, -0.4532, 4.479), (0.7071, -0.7071, -1.0), (0.5768, -0.5768, 4.479), (0.5556, -0.8315, -1.0), (0.4532, -0.6782, 4.479), (0.3827, -0.9239, -1.0), (0.3121, -0.7536, 4.479), (0.1951, -0.9808, -1.0), (0.1591, -0.8, 4.479), (-8.742e-08, -1.0, -1.0), (-7.638e-08, -0.8157, 4.479), (-0.1951, -0.9808, -1.0), (-0.1591, -0.8, 4.479), (-0.3827, -0.9239, -1.0), (-0.3121, -0.7536, 4.479), (-0.5556, -0.8315, -1.0), (-0.4532, -0.6782, 4.479), (-0.7071, -0.7071, -1.0), (-0.5768, -0.5768, 4.479), (-0.8315, -0.5556, -1.0), (-0.6782, -0.4532, 4.479), (-0.9239, -0.3827, -1.0), (-0.7536, -0.3121, 4.479), (-0.9808, -0.1951, -1.0), (-0.8, -0.1591, 4.479), (-1.0, 1.192e-08, -1.0), (-0.8157, 1.192e-08, 4.479), (-0.9808, 0.1951, -1.0), (-0.8, 0.1591, 4.479), (-0.9239, 0.3827, -1.0), (-0.7536, 0.3121, 4.479), (-0.8315, 0.5556, -1.0), (-0.6782, 0.4532, 4.479), (-0.7071, 0.7071, -1.0), (-0.5768, 0.5768, 4.479), (-0.5556, 0.8315, -1.0), (-0.4532, 0.6782, 4.479), (-0.3827, 0.9239, -1.0), (-0.3121, 0.7536, 4.479), (-0.1951, 0.9808, -1.0), (-0.1591, 0.8, 4.479), (0.1951, 0.9808, 4.479), (0.0, 1.0, 4.479), (0.3827, 0.9239, 4.479), (0.5556, 0.8315, 4.479), (0.7071, 0.7071, 4.479), (0.8315, 0.5556, 4.479), (0.9239, 0.3827, 4.479), (0.9808, 0.1951, 4.479), (1.0, -4.371e-08, 4.479), (0.9808, -0.1951, 4.479), (0.9239, -0.3827, 4.479), (0.8315, -0.5556, 4.479), (0.7071, -0.7071, 4.479), (0.5556, -0.8315, 4.479), (0.3827, -0.9239, 4.479), (0.1951, -0.9808, 4.479), (-8.742e-08, -1.0, 4.479), (-0.1951, -0.9808, 4.479), (-0.3827, -0.9239, 4.479), (-0.5556, -0.8315, 4.479), (-0.7071, -0.7071, 4.479), (-0.8315, -0.5556, 4.479), (-0.9239, -0.3827, 4.479), (-0.9808, -0.1951, 4.479), (-1.0, 1.192e-08, 4.479), (-0.9808, 0.1951, 4.479), (-0.9239, 0.3827, 4.479), (-0.8315, 0.5556, 4.479), (-0.7071, 0.7071, 4.479), (-0.5556, 0.8315, 4.479), (-0.3827, 0.9239, 4.479), (-0.1951, 0.9808, 4.479), (0.1591, 0.8, -0.6582), (1.881e-07, 0.8157, -0.6582), (0.3121, 0.7536, -0.6582), (0.4532, 0.6782, -0.6582), (0.5768, 0.5768, -0.6582), (0.6782, 0.4532, -0.6582), (0.7536, 0.3121, -0.6582), (0.8, 0.1591, -0.6582), (0.8157, -3.819e-08, -0.6582), (0.8, -0.1591, -0.6582), (0.7536, -0.3121, -0.6582), (0.6782, -0.4532, -0.6582), (0.5768, -0.5768, -0.6582), (0.4532, -0.6782, -0.6582), (0.3121, -0.7536, -0.6582), (0.1591, -0.8, -0.6582), (1.352e-07, -0.8157, -0.6582), (-0.1591, -0.8, -0.6582), (-0.3121, -0.7536, -0.6582), (-0.4532, -0.6782, -0.6582), (-0.5768, -0.5768, -0.6582), (-0.6782, -0.4532, -0.6582), (-0.7536, -0.3121, -0.6582), (-0.8, -0.1591, -0.6582), (-0.8157, 1.192e-08, -0.6582), (-0.8, 0.1591, -0.6582), (-0.7536, 0.3121, -0.6582), (-0.6782, 0.4532, -0.6582), (-0.5768, 0.5768, -0.6582), (-0.4532, 0.6782, -0.6582), (-0.3121, 0.7536, -0.6582), (-0.1591, 0.8, -0.6582), (0.8315, -0.5556, 5.479), (0.9239, -0.3827, 5.479), (0.6782, -0.4532, 5.479), (0.7536, -0.3121, 5.479), (0.1951, 0.9808, 5.479), (0.0, 1.0, 5.479), (0.5556, 0.8315, 5.479), (0.3827, 0.9239, 5.479), (0.8315, 0.5556, 5.479), (0.7071, 0.7071, 5.479), (0.9808, 0.1951, 5.479), (0.9239, 0.3827, 5.479), (0.9808, -0.1951, 5.479), (1.0, -4.371e-08, 5.479), (0.5556, -0.8315, 5.479), (0.7071, -0.7071, 5.479), (0.1951, -0.9808, 5.479), (0.3827, -0.9239, 5.479), (-0.1951, -0.9808, 5.479), (-8.742e-08, -1.0, 5.479), (-0.5556, -0.8315, 5.479), (-0.3827, -0.9239, 5.479), (-0.8315, -0.5556, 5.479), (-0.7071, -0.7071, 5.479), (-0.9808, -0.1951, 5.479), (-0.9239, -0.3827, 5.479), (-0.9808, 0.1951, 5.479), (-1.0, 1.192e-08, 5.479), (-0.8315, 0.5556, 5.479), (-0.9239, 0.3827, 5.479), (-0.5556, 0.8315, 5.479), (-0.7071, 0.7071, 5.479), (-0.1951, 0.9808, 5.479), (-0.3827, 0.9239, 5.479), (0.1591, 0.8, 5.479), (-2.346e-08, 0.8157, 5.479), (0.4532, 0.6782, 5.479), (0.3121, 0.7536, 5.479), (0.6782, 0.4532, 5.479), (0.5768, 0.5768, 5.479), (0.8, 0.1591, 5.479), (0.7536, 0.3121, 5.479), (0.8, -0.1591, 5.479), (0.8157, -3.819e-08, 5.479), (0.4532, -0.6782, 5.479), (0.5768, -0.5768, 5.479), (0.1591, -0.8, 5.479), (0.3121, -0.7536, 5.479), (-0.1591, -0.8, 5.479), (-7.638e-08, -0.8157, 5.479), (-0.4532, -0.6782, 5.479), (-0.3121, -0.7536, 5.479), (-0.6782, -0.4532, 5.479), (-0.5768, -0.5768, 5.479), (-0.8, -0.1591, 5.479), (-0.7536, -0.3121, 5.479), (-0.8, 0.1591, 5.479), (-0.8157, 1.192e-08, 5.479), (-0.6782, 0.4532, 5.479), (-0.7536, 0.3121, 5.479), (-0.4532, 0.6782, 5.479), (-0.5768, 0.5768, 5.479), (-0.1591, 0.8, 5.479), (-0.3121, 0.7536, 5.479)], [], [(0, 65, 64, 2), (2, 64, 66, 4), (4, 66, 67, 6), (6, 67, 68, 8), (8, 68, 69, 10), (10, 69, 70, 12), (12, 70, 71, 14), (14, 71, 72, 16), (16, 72, 73, 18), (18, 73, 74, 20), (20, 74, 75, 22), (22, 75, 76, 24), (24, 76, 77, 26), (26, 77, 78, 28), (28, 78, 79, 30), (30, 79, 80, 32), (32, 80, 81, 34), (34, 81, 82, 36), (36, 82, 83, 38), (38, 83, 84, 40), (40, 84, 85, 42), (42, 85, 86, 44), (44, 86, 87, 46), (46, 87, 88, 48), (48, 88, 89, 50), (50, 89, 90, 52), (52, 90, 91, 54), (54, 91, 92, 56), (56, 92, 93, 58), (58, 93, 94, 60), (37, 35, 113, 114), (60, 94, 95, 62), (62, 95, 65, 0), (0, 2, 4, 6, 8, 10, 12, 14, 16, 18, 20, 22, 24, 26, 28, 30, 32, 34, 36, 38, 40, 42, 44, 46, 48, 50, 52, 54, 56, 58, 60, 62), (27, 77, 142, 172), (3, 5, 66, 64), (85, 84, 151, 150), (7, 9, 68, 67), (37, 39, 178, 179), (11, 13, 70, 69), (76, 25, 173, 143), (15, 17, 72, 71), (67, 66, 135, 134), (19, 21, 74, 73), (75, 74, 129, 128), (23, 25, 76, 75), (93, 92, 159, 158), (27, 29, 78, 77), (33, 35, 176, 177), (31, 33, 80, 79), (19, 73, 140, 170), (35, 37, 82, 81), (29, 31, 174, 175), (39, 41, 84, 83), (72, 17, 171, 141), (43, 45, 86, 85), (15, 71, 138, 168), (47, 49, 88, 87), (83, 82, 149, 148), (51, 53, 90, 89), (25, 27, 172, 173), (55, 57, 92, 91), (70, 13, 169, 139), (59, 61, 94, 93), (11, 69, 136, 166), (63, 1, 65, 95), (96, 97, 127, 126, 125, 124, 123, 122, 121, 120, 119, 118, 117, 116, 115, 114, 113, 112, 111, 110, 109, 108, 107, 106, 105, 104, 103, 102, 101, 100, 99, 98), (11, 9, 100, 101), (1, 63, 127, 97), (39, 37, 114, 115), (13, 11, 101, 102), (41, 39, 115, 116), (15, 13, 102, 103), (43, 41, 116, 117), (17, 15, 103, 104), (45, 43, 117, 118), (19, 17, 104, 105), (47, 45, 118, 119), (21, 19, 105, 106), (49, 47, 119, 120), (23, 21, 106, 107), (51, 49, 120, 121), (25, 23, 107, 108), (53, 51, 121, 122), (27, 25, 108, 109), (55, 53, 122, 123), (29, 27, 109, 110), (3, 1, 97, 96), (57, 55, 123, 124), (31, 29, 110, 111), (5, 3, 96, 98), (59, 57, 124, 125), (33, 31, 111, 112), (7, 5, 98, 99), (61, 59, 125, 126), (35, 33, 112, 113), (9, 7, 99, 100), (63, 61, 126, 127), (131, 130, 128, 129), (74, 21, 131, 129), (21, 23, 130, 131), (23, 75, 128, 130), (163, 162, 132, 133), (165, 164, 134, 135), (167, 166, 136, 137), (169, 168, 138, 139), (171, 170, 140, 141), (173, 172, 142, 143), (175, 174, 144, 145), (177, 176, 146, 147), (179, 178, 148, 149), (181, 180, 150, 151), (183, 182, 152, 153), (185, 184, 154, 155), (187, 186, 156, 157), (189, 188, 158, 159), (191, 190, 160, 161), (78, 29, 175, 145), (41, 43, 180, 181), (77, 76, 143, 142), (31, 79, 144, 174), (80, 33, 177, 147), (45, 47, 182, 183), (95, 94, 161, 160), (69, 68, 137, 136), (35, 81, 146, 176), (82, 37, 179, 149), (49, 51, 184, 185), (87, 86, 153, 152), (39, 83, 148, 178), (84, 41, 181, 151), (53, 55, 186, 187), (1, 3, 162, 163), (79, 78, 145, 144), (43, 85, 150, 180), (86, 45, 183, 153), (57, 59, 188, 189), (5, 7, 164, 165), (47, 87, 152, 182), (71, 70, 139, 138), (88, 49, 185, 155), (61, 63, 190, 191), (9, 11, 166, 167), (89, 88, 155, 154), (51, 89, 154, 184), (90, 53, 187, 157), (65, 1, 163, 133), (13, 15, 168, 169), (81, 80, 147, 146), (55, 91, 156, 186), (3, 64, 132, 162), (92, 57, 189, 159), (66, 5, 165, 135), (17, 19, 170, 171), (59, 93, 158, 188), (73, 72, 141, 140), (7, 67, 134, 164), (94, 61, 191, 161), (64, 65, 133, 132), (68, 9, 167, 137), (91, 90, 157, 156), (63, 95, 160, 190)])
_uv = me_cylinder.uv_layers.new(name='UVMap')
_uv.uv.foreach_set('vector', [1.0, 0.5, 1.0, 1.0, 0.9688, 1.0, 0.9688, 0.5, 0.9688, 0.5, 0.9688, 1.0, 0.9375, 1.0, 0.9375, 0.5, 0.9375, 0.5, 0.9375, 1.0, 0.9062, 1.0, 0.9062, 0.5, 0.9062, 0.5, 0.9062, 1.0, 0.875, 1.0, 0.875, 0.5, 0.875, 0.5, 0.875, 1.0, 0.8438, 1.0, 0.8438, 0.5, 0.8438, 0.5, 0.8438, 1.0, 0.8125, 1.0, 0.8125, 0.5, 0.8125, 0.5, 0.8125, 1.0, 0.7812, 1.0, 0.7812, 0.5, 0.7812, 0.5, 0.7812, 1.0, 0.75, 1.0, 0.75, 0.5, 0.75, 0.5, 0.75, 1.0, 0.7188, 1.0, 0.7188, 0.5, 0.7188, 0.5, 0.7188, 1.0, 0.6875, 1.0, 0.6875, 0.5, 0.6875, 0.5, 0.6875, 1.0, 0.6562, 1.0, 0.6562, 0.5, 0.6562, 0.5, 0.6562, 1.0, 0.625, 1.0, 0.625, 0.5, 0.625, 0.5, 0.625, 1.0, 0.5938, 1.0, 0.5938, 0.5, 0.5938, 0.5, 0.5938, 1.0, 0.5625, 1.0, 0.5625, 0.5, 0.5625, 0.5, 0.5625, 1.0, 0.5312, 1.0, 0.5312, 0.5, 0.5312, 0.5, 0.5312, 1.0, 0.5, 1.0, 0.5, 0.5, 0.5, 0.5, 0.5, 1.0, 0.4688, 1.0, 0.4688, 0.5, 0.4688, 0.5, 0.4688, 1.0, 0.4375, 1.0, 0.4375, 0.5, 0.4375, 0.5, 0.4375, 1.0, 0.4062, 1.0, 0.4062, 0.5, 0.4062, 0.5, 0.4062, 1.0, 0.375, 1.0, 0.375, 0.5, 0.375, 0.5, 0.375, 1.0, 0.3438, 1.0, 0.3438, 0.5, 0.3438, 0.5, 0.3438, 1.0, 0.3125, 1.0, 0.3125, 0.5, 0.3125, 0.5, 0.3125, 1.0, 0.2812, 1.0, 0.2812, 0.5, 0.2812, 0.5, 0.2812, 1.0, 0.25, 1.0, 0.25, 0.5, 0.25, 0.5, 0.25, 1.0, 0.2188, 1.0, 0.2188, 0.5, 0.2188, 0.5, 0.2188, 1.0, 0.1875, 1.0, 0.1875, 0.5, 0.1875, 0.5, 0.1875, 1.0, 0.1562, 1.0, 0.1562, 0.5, 0.1562, 0.5, 0.1562, 1.0, 0.125, 1.0, 0.125, 0.5, 0.125, 0.5, 0.125, 1.0, 0.09375, 1.0, 0.09375, 0.5, 0.09375, 0.5, 0.09375, 1.0, 0.0625, 1.0, 0.0625, 0.5, 0.1751, 0.06914, 0.2118, 0.058, 0.2118, 0.058, 0.1751, 0.06914, 0.0625, 0.5, 0.0625, 1.0, 0.03125, 1.0, 0.03125, 0.5, 0.03125, 0.5, 0.03125, 1.0, 0.0, 1.0, 0.0, 0.5, 0.75, 0.49, 0.7968, 0.4854, 0.8418, 0.4717, 0.8833, 0.4496, 0.9197, 0.4197, 0.9496, 0.3833, 0.9717, 0.3418, 0.9854, 0.2968, 0.99, 0.25, 0.9854, 0.2032, 0.9717, 0.1582, 0.9496, 0.1167, 0.9197, 0.08029, 0.8833, 0.05045, 0.8418, 0.02827, 0.7968, 0.01461, 0.75, 0.01, 0.7032, 0.01461, 0.6582, 0.02827, 0.6167, 0.05045, 0.5803, 0.08029, 0.5504, 0.1167, 0.5283, 0.1582, 0.5146, 0.2032, 0.51, 0.25, 0.5146, 0.2968, 0.5283, 0.3418, 0.5504, 0.3833, 0.5803, 0.4197, 0.6167, 0.4496, 0.6582, 0.4717, 0.7032, 0.4854, 0.3588, 0.08723, 0.3833, 0.05045, 0.3833, 0.05045, 0.3588, 0.08723, 0.2882, 0.442, 0.3249, 0.4309, 0.3418, 0.4717, 0.2968, 0.4854, 0.3438, 1.0, 0.375, 1.0, 0.375, 1.0, 0.3438, 1.0, 0.3588, 0.4128, 0.3884, 0.3884, 0.4197, 0.4197, 0.3833, 0.4496, 0.1751, 0.06914, 0.1412, 0.08723, 0.1412, 0.08723, 0.1751, 0.06914, 0.4128, 0.3588, 0.4309, 0.3249, 0.4717, 0.3418, 0.4496, 0.3833, 0.4197, 0.08029, 0.3884, 0.1116, 0.3884, 0.1116, 0.4197, 0.08029, 0.442, 0.2882, 0.4458, 0.25, 0.49, 0.25, 0.4854, 0.2968, 0.9062, 1.0, 0.9375, 1.0, 0.9375, 1.0, 0.9062, 1.0, 0.442, 0.2118, 0.4309, 0.1751, 0.4717, 0.1582, 0.4854, 0.2032, 0.6562, 1.0, 0.6875, 1.0, 0.6875, 1.0, 0.6562, 1.0, 0.4128, 0.1412, 0.3884, 0.1116, 0.4197, 0.08029, 0.4496, 0.1167, 0.09375, 1.0, 0.125, 1.0, 0.125, 1.0, 0.09375, 1.0, 0.3588, 0.08723, 0.3249, 0.06914, 0.3418, 0.02827, 0.3833, 0.05045, 0.25, 0.05424, 0.2118, 0.058, 0.2118, 0.058, 0.25, 0.05424, 0.2882, 0.058, 0.25, 0.05424, 0.25, 0.01, 0.2968, 0.01461, 0.442, 0.2118, 0.4854, 0.2032, 0.4854, 0.2032, 0.442, 0.2118, 0.2118, 0.058, 0.1751, 0.06914, 0.1582, 0.02827, 0.2032, 0.01461, 0.3249, 0.06914, 0.2882, 0.058, 0.2882, 0.058, 0.3249, 0.06914, 0.1412, 0.08723, 0.1116, 0.1116, 0.08029, 0.08029, 0.1167, 0.05045, 0.49, 0.25, 0.4458, 0.25, 0.4458, 0.25, 0.49, 0.25, 0.08723, 0.1412, 0.06914, 0.1751, 0.02827, 0.1582, 0.05045, 0.1167, 0.442, 0.2882, 0.4854, 0.2968, 0.4854, 0.2968, 0.442, 0.2882, 0.058, 0.2118, 0.05424, 0.25, 0.01, 0.25, 0.01461, 0.2032, 0.4062, 1.0, 0.4375, 1.0, 0.4375, 1.0, 0.4062, 1.0, 0.058, 0.2882, 0.06914, 0.3249, 0.02827, 0.3418, 0.01461, 0.2968, 0.3884, 0.1116, 0.3588, 0.08723, 0.3588, 0.08723, 0.3884, 0.1116, 0.08723, 0.3588, 0.1116, 0.3884, 0.08029, 0.4197, 0.05045, 0.3833, 0.4717, 0.3418, 0.4309, 0.3249, 0.4309, 0.3249, 0.4717, 0.3418, 0.1412, 0.4128, 0.1751, 0.4309, 0.1582, 0.4717, 0.1167, 0.4496, 0.4128, 0.3588, 0.4496, 0.3833, 0.4496, 0.3833, 0.4128, 0.3588, 0.2118, 0.442, 0.25, 0.4458, 0.25, 0.49, 0.2032, 0.4854, 0.2882, 0.442, 0.25, 0.4458, 0.2118, 0.442, 0.1751, 0.4309, 0.1412, 0.4128, 0.1116, 0.3884, 0.08723, 0.3588, 0.06914, 0.3249, 0.058, 0.2882, 0.05424, 0.25, 0.058, 0.2118, 0.06914, 0.1751, 0.08723, 0.1412, 0.1116, 0.1116, 0.1412, 0.08723, 0.1751, 0.06914, 0.2118, 0.058, 0.25, 0.05424, 0.2882, 0.058, 0.3249, 0.06914, 0.3588, 0.08723, 0.3884, 0.1116, 0.4128, 0.1412, 0.4309, 0.1751, 0.442, 0.2118, 0.4458, 0.25, 0.442, 0.2882, 0.4309, 0.3249, 0.4128, 0.3588, 0.3884, 0.3884, 0.3588, 0.4128, 0.3249, 0.4309, 0.4128, 0.3588, 0.3884, 0.3884, 0.3884, 0.3884, 0.4128, 0.3588, 0.25, 0.4458, 0.2118, 0.442, 0.2118, 0.442, 0.25, 0.4458, 0.1412, 0.08723, 0.1751, 0.06914, 0.1751, 0.06914, 0.1412, 0.08723, 0.4309, 0.3249, 0.4128, 0.3588, 0.4128, 0.3588, 0.4309, 0.3249, 0.1116, 0.1116, 0.1412, 0.08723, 0.1412, 0.08723, 0.1116, 0.1116, 0.442, 0.2882, 0.4309, 0.3249, 0.4309, 0.3249, 0.442, 0.2882, 0.08723, 0.1412, 0.1116, 0.1116, 0.1116, 0.1116, 0.08723, 0.1412, 0.4458, 0.25, 0.442, 0.2882, 0.442, 0.2882, 0.4458, 0.25, 0.06914, 0.1751, 0.08723, 0.1412, 0.08723, 0.1412, 0.06914, 0.1751, 0.442, 0.2118, 0.4458, 0.25, 0.4458, 0.25, 0.442, 0.2118, 0.058, 0.2118, 0.06914, 0.1751, 0.06914, 0.1751, 0.058, 0.2118, 0.4309, 0.1751, 0.442, 0.2118, 0.442, 0.2118, 0.4309, 0.1751, 0.05424, 0.25, 0.058, 0.2118, 0.058, 0.2118, 0.05424, 0.25, 0.4128, 0.1412, 0.4309, 0.1751, 0.4309, 0.1751, 0.4128, 0.1412, 0.058, 0.2882, 0.05424, 0.25, 0.05424, 0.25, 0.058, 0.2882, 0.3884, 0.1116, 0.4128, 0.1412, 0.4128, 0.1412, 0.3884, 0.1116, 0.06914, 0.3249, 0.058, 0.2882, 0.058, 0.2882, 0.06914, 0.3249, 0.3588, 0.08723, 0.3884, 0.1116, 0.3884, 0.1116, 0.3588, 0.08723, 0.08723, 0.3588, 0.06914, 0.3249, 0.06914, 0.3249, 0.08723, 0.3588, 0.3249, 0.06914, 0.3588, 0.08723, 0.3588, 0.08723, 0.3249, 0.06914, 0.2882, 0.442, 0.25, 0.4458, 0.25, 0.4458, 0.2882, 0.442, 0.1116, 0.3884, 0.08723, 0.3588, 0.08723, 0.3588, 0.1116, 0.3884, 0.2882, 0.058, 0.3249, 0.06914, 0.3249, 0.06914, 0.2882, 0.058, 0.3249, 0.4309, 0.2882, 0.442, 0.2882, 0.442, 0.3249, 0.4309, 0.1412, 0.4128, 0.1116, 0.3884, 0.1116, 0.3884, 0.1412, 0.4128, 0.25, 0.05424, 0.2882, 0.058, 0.2882, 0.058, 0.25, 0.05424, 0.3588, 0.4128, 0.3249, 0.4309, 0.3249, 0.4309, 0.3588, 0.4128, 0.1751, 0.4309, 0.1412, 0.4128, 0.1412, 0.4128, 0.1751, 0.4309, 0.2118, 0.058, 0.25, 0.05424, 0.25, 0.05424, 0.2118, 0.058, 0.3884, 0.3884, 0.3588, 0.4128, 0.3588, 0.4128, 0.3884, 0.3884, 0.2118, 0.442, 0.1751, 0.4309, 0.1751, 0.4309, 0.2118, 0.442, 0.4309, 0.1751, 0.4128, 0.1412, 0.4496, 0.1167, 0.4717, 0.1582, 0.4717, 0.1582, 0.4309, 0.1751, 0.4309, 0.1751, 0.4717, 0.1582, 0.4309, 0.1751, 0.4128, 0.1412, 0.4128, 0.1412, 0.4309, 0.1751, 0.4128, 0.1412, 0.4496, 0.1167, 0.4496, 0.1167, 0.4128, 0.1412, 0.25, 0.4458, 0.2882, 0.442, 0.2968, 0.4854, 0.25, 0.49, 0.3249, 0.4309, 0.3588, 0.4128, 0.3833, 0.4496, 0.3418, 0.4717, 0.3884, 0.3884, 0.4128, 0.3588, 0.4496, 0.3833, 0.4197, 0.4197, 0.4309, 0.3249, 0.442, 0.2882, 0.4854, 0.2968, 0.4717, 0.3418, 0.4458, 0.25, 0.442, 0.2118, 0.4854, 0.2032, 0.49, 0.25, 0.3884, 0.1116, 0.3588, 0.08723, 0.3833, 0.05045, 0.4197, 0.08029, 0.3249, 0.06914, 0.2882, 0.058, 0.2968, 0.01461, 0.3418, 0.02827, 0.25, 0.05424, 0.2118, 0.058, 0.2032, 0.01461, 0.25, 0.01, 0.1751, 0.06914, 0.1412, 0.08723, 0.1167, 0.05045, 0.1582, 0.02827, 0.1116, 0.1116, 0.08723, 0.1412, 0.05045, 0.1167, 0.08029, 0.08029, 0.06914, 0.1751, 0.058, 0.2118, 0.01461, 0.2032, 0.02827, 0.1582, 0.05424, 0.25, 0.058, 0.2882, 0.01461, 0.2968, 0.01, 0.25, 0.06914, 0.3249, 0.08723, 0.3588, 0.05045, 0.3833, 0.02827, 0.3418, 0.1116, 0.3884, 0.1412, 0.4128, 0.1167, 0.4496, 0.08029, 0.4197, 0.1751, 0.4309, 0.2118, 0.442, 0.2032, 0.4854, 0.1582, 0.4717, 0.3418, 0.02827, 0.3249, 0.06914, 0.3249, 0.06914, 0.3418, 0.02827, 0.1116, 0.1116, 0.08723, 0.1412, 0.08723, 0.1412, 0.1116, 0.1116, 0.5938, 1.0, 0.625, 1.0, 0.625, 1.0, 0.5938, 1.0, 0.2882, 0.058, 0.2968, 0.01461, 0.2968, 0.01461, 0.2882, 0.058, 0.25, 0.01, 0.25, 0.05424, 0.25, 0.05424, 0.25, 0.01, 0.06914, 0.1751, 0.058, 0.2118, 0.058, 0.2118, 0.06914, 0.1751, 0.03125, 1.0, 0.0625, 1.0, 0.0625, 1.0, 0.03125, 1.0, 0.8438, 1.0, 0.875, 1.0, 0.875, 1.0, 0.8438, 1.0, 0.2118, 0.058, 0.2032, 0.01461, 0.2032, 0.01461, 0.2118, 0.058, 0.1582, 0.02827, 0.1751, 0.06914, 0.1751, 0.06914, 0.1582, 0.02827, 0.05424, 0.25, 0.058, 0.2882, 0.058, 0.2882, 0.05424, 0.25, 0.2812, 1.0, 0.3125, 1.0, 0.3125, 1.0, 0.2812, 1.0, 0.1412, 0.08723, 0.1167, 0.05045, 0.1167, 0.05045, 0.1412, 0.08723, 0.08029, 0.08029, 0.1116, 0.1116, 0.1116, 0.1116, 0.08029, 0.08029, 0.06914, 0.3249, 0.08723, 0.3588, 0.08723, 0.3588, 0.06914, 0.3249, 0.25, 0.4458, 0.2882, 0.442, 0.2882, 0.442, 0.25, 0.4458, 0.5312, 1.0, 0.5625, 1.0, 0.5625, 1.0, 0.5312, 1.0, 0.08723, 0.1412, 0.05045, 0.1167, 0.05045, 0.1167, 0.08723, 0.1412, 0.02827, 0.1582, 0.06914, 0.1751, 0.06914, 0.1751, 0.02827, 0.1582, 0.1116, 0.3884, 0.1412, 0.4128, 0.1412, 0.4128, 0.1116, 0.3884, 0.3249, 0.4309, 0.3588, 0.4128, 0.3588, 0.4128, 0.3249, 0.4309, 0.058, 0.2118, 0.01461, 0.2032, 0.01461, 0.2032, 0.058, 0.2118, 0.7812, 1.0, 0.8125, 1.0, 0.8125, 1.0, 0.7812, 1.0, 0.01, 0.25, 0.05424, 0.25, 0.05424, 0.25, 0.01, 0.25, 0.1751, 0.4309, 0.2118, 0.442, 0.2118, 0.442, 0.1751, 0.4309, 0.3884, 0.3884, 0.4128, 0.3588, 0.4128, 0.3588, 0.3884, 0.3884, 0.2188, 1.0, 0.25, 1.0, 0.25, 1.0, 0.2188, 1.0, 0.058, 0.2882, 0.01461, 0.2968, 0.01461, 0.2968, 0.058, 0.2882, 0.02827, 0.3418, 0.06914, 0.3249, 0.06914, 0.3249, 0.02827, 0.3418, 0.25, 0.49, 0.25, 0.4458, 0.25, 0.4458, 0.25, 0.49, 0.4309, 0.3249, 0.442, 0.2882, 0.442, 0.2882, 0.4309, 0.3249, 0.4688, 1.0, 0.5, 1.0, 0.5, 1.0, 0.4688, 1.0, 0.08723, 0.3588, 0.05045, 0.3833, 0.05045, 0.3833, 0.08723, 0.3588, 0.2882, 0.442, 0.2968, 0.4854, 0.2968, 0.4854, 0.2882, 0.442, 0.08029, 0.4197, 0.1116, 0.3884, 0.1116, 0.3884, 0.08029, 0.4197, 0.3418, 0.4717, 0.3249, 0.4309, 0.3249, 0.4309, 0.3418, 0.4717, 0.4458, 0.25, 0.442, 0.2118, 0.442, 0.2118, 0.4458, 0.25, 0.1412, 0.4128, 0.1167, 0.4496, 0.1167, 0.4496, 0.1412, 0.4128, 0.7188, 1.0, 0.75, 1.0, 0.75, 1.0, 0.7188, 1.0, 0.3588, 0.4128, 0.3833, 0.4496, 0.3833, 0.4496, 0.3588, 0.4128, 0.1582, 0.4717, 0.1751, 0.4309, 0.1751, 0.4309, 0.1582, 0.4717, 0.9688, 1.0, 1.0, 1.0, 1.0, 1.0, 0.9688, 1.0, 0.4197, 0.4197, 0.3884, 0.3884, 0.3884, 0.3884, 0.4197, 0.4197, 0.1562, 1.0, 0.1875, 1.0, 0.1875, 1.0, 0.1562, 1.0, 0.2118, 0.442, 0.2032, 0.4854, 0.2032, 0.4854, 0.2118, 0.442])
me_cylinder.materials.append(mat_castle)
me_cylinder.use_remesh_fix_poles = True
me_cylinder.use_remesh_preserve_attributes = False
me_cylinder.update()
me_cube_002 = bpy.data.meshes.new('Cube.002')
me_cube_002.from_pydata([(-0.9842, -0.9891, -0.9889), (-0.9751, -1.109, 1.017), (-0.939, 0.9382, -1.024), (-1.058, 1.077, 0.9895), (0.9342, -0.9485, -1.046), (0.935, -0.7488, 1.07), (0.9506, 1.014, -1.078), (0.989, 1.294, 1.001), (0.01974, 1.111, -0.9321), (-0.001233, 1.151, 0.9905), (0.02924, -0.9829, -1.015), (0.008487, -0.8707, 0.9861), (-0.5018, 1.712, -1.002), (-0.4856, -0.3038, 1.001), (-0.5192, 1.756, 0.9736), (-0.4918, -0.3512, -1.079), (0.5056, 0.5853, 0.9484), (0.5462, -1.361, -0.9841), (0.4443, 0.6846, -0.9755), (0.4475, -1.397, 1.012), (0.2875, 0.8672, -0.9841), (0.1671, -1.148, 0.9112), (0.2387, 0.8368, 1.038), (0.28, -1.186, -1.041), (-0.1658, 1.196, 1.019), (-0.2565, -0.7189, -0.9841), (-0.2466, 1.29, -0.9924), (-0.3229, -0.7448, 1.062), (-0.7622, 1.445, -0.966), (-0.7012, -0.5734, 0.9859), (-0.7505, 1.449, 1.002), (-0.7976, -0.6071, -1.011), (0.7965, 0.9461, 0.9163), (0.8165, -1.007, -0.959), (0.7421, 0.9107, -1.034), (0.7644, -1.03, 1.022)], [], [(0, 1, 3, 2), (34, 32, 7, 6), (6, 7, 5, 4), (31, 29, 1, 0), (34, 6, 4, 33), (30, 3, 1, 29), (22, 9, 11, 21), (26, 8, 10, 25), (23, 21, 11, 10), (26, 24, 9, 8), (28, 30, 14, 12), (28, 12, 15, 31), (24, 14, 13, 27), (25, 27, 13, 15), (33, 35, 19, 17), (32, 16, 19, 35), (20, 18, 17, 23), (20, 22, 16, 18), (8, 9, 22, 20), (8, 20, 23, 10), (17, 19, 21, 23), (16, 22, 21, 19), (10, 11, 27, 25), (9, 24, 27, 11), (12, 14, 24, 26), (12, 26, 25, 15), (2, 28, 31, 0), (2, 3, 30, 28), (14, 30, 29, 13), (15, 13, 29, 31), (7, 32, 35, 5), (4, 5, 35, 33), (18, 34, 33, 17), (18, 16, 32, 34)])
_uv = me_cube_002.uv_layers.new(name='UVMap')
_uv.uv.foreach_set('vector', [0.375, 0.0, 0.625, 0.0, 0.625, 0.25, 0.375, 0.25, 0.375, 0.4688, 0.625, 0.4688, 0.625, 0.5, 0.375, 0.5, 0.375, 0.5, 0.625, 0.5, 0.625, 0.75, 0.375, 0.75, 0.375, 0.9688, 0.625, 0.9688, 0.625, 1.0, 0.375, 1.0, 0.3438, 0.5, 0.375, 0.5, 0.375, 0.75, 0.3438, 0.75, 0.8438, 0.5, 0.875, 0.5, 0.875, 0.75, 0.8438, 0.75, 0.7188, 0.5, 0.75, 0.5, 0.75, 0.75, 0.7188, 0.75, 0.2188, 0.5, 0.25, 0.5, 0.25, 0.75, 0.2188, 0.75, 0.375, 0.8438, 0.625, 0.8438, 0.625, 0.875, 0.375, 0.875, 0.375, 0.3438, 0.625, 0.3438, 0.625, 0.375, 0.375, 0.375, 0.375, 0.2812, 0.625, 0.2812, 0.625, 0.3125, 0.375, 0.3125, 0.1562, 0.5, 0.1875, 0.5, 0.1875, 0.75, 0.1562, 0.75, 0.7812, 0.5, 0.8125, 0.5, 0.8125, 0.75, 0.7812, 0.75, 0.375, 0.9062, 0.625, 0.9062, 0.625, 0.9375, 0.375, 0.9375, 0.375, 0.7812, 0.625, 0.7812, 0.625, 0.8125, 0.375, 0.8125, 0.6562, 0.5, 0.6875, 0.5, 0.6875, 0.75, 0.6562, 0.75, 0.2812, 0.5, 0.3125, 0.5, 0.3125, 0.75, 0.2812, 0.75, 0.375, 0.4062, 0.625, 0.4062, 0.625, 0.4375, 0.375, 0.4375, 0.375, 0.375, 0.625, 0.375, 0.625, 0.4062, 0.375, 0.4062, 0.25, 0.5, 0.2812, 0.5, 0.2812, 0.75, 0.25, 0.75, 0.375, 0.8125, 0.625, 0.8125, 0.625, 0.8438, 0.375, 0.8438, 0.6875, 0.5, 0.7188, 0.5, 0.7188, 0.75, 0.6875, 0.75, 0.375, 0.875, 0.625, 0.875, 0.625, 0.9062, 0.375, 0.9062, 0.75, 0.5, 0.7812, 0.5, 0.7812, 0.75, 0.75, 0.75, 0.375, 0.3125, 0.625, 0.3125, 0.625, 0.3438, 0.375, 0.3438, 0.1875, 0.5, 0.2188, 0.5, 0.2188, 0.75, 0.1875, 0.75, 0.125, 0.5, 0.1562, 0.5, 0.1562, 0.75, 0.125, 0.75, 0.375, 0.25, 0.625, 0.25, 0.625, 0.2812, 0.375, 0.2812, 0.8125, 0.5, 0.8438, 0.5, 0.8438, 0.75, 0.8125, 0.75, 0.375, 0.9375, 0.625, 0.9375, 0.625, 0.9688, 0.375, 0.9688, 0.625, 0.5, 0.6562, 0.5, 0.6562, 0.75, 0.625, 0.75, 0.375, 0.75, 0.625, 0.75, 0.625, 0.7812, 0.375, 0.7812, 0.3125, 0.5, 0.3438, 0.5, 0.3438, 0.75, 0.3125, 0.75, 0.375, 0.4375, 0.625, 0.4375, 0.625, 0.4688, 0.375, 0.4688])
me_cube_002.use_remesh_fix_poles = True
me_cube_002.use_remesh_preserve_attributes = False
me_cube_002.update()
me_cube_003 = bpy.data.meshes.new('Cube.003')
me_cube_003.from_pydata([(-1.0, -1.0, -1.0), (-1.0, -1.0, 1.0), (-1.0, 1.0, -1.0), (-1.0, 1.0, 1.0), (1.0, -1.0, -1.0), (1.0, -1.0, 1.0), (1.0, 1.0, -1.0), (1.0, 1.0, 1.0)], [], [(0, 1, 3, 2), (2, 3, 7, 6), (6, 7, 5, 4), (4, 5, 1, 0), (2, 6, 4, 0), (7, 3, 1, 5)])
_uv = me_cube_003.uv_layers.new(name='UVMap')
_uv.uv.foreach_set('vector', [0.375, 0.0, 0.625, 0.0, 0.625, 0.25, 0.375, 0.25, 0.375, 0.25, 0.625, 0.25, 0.625, 0.5, 0.375, 0.5, 0.375, 0.5, 0.625, 0.5, 0.625, 0.75, 0.375, 0.75, 0.375, 0.75, 0.625, 0.75, 0.625, 1.0, 0.375, 1.0, 0.125, 0.5, 0.375, 0.5, 0.375, 0.75, 0.125, 0.75, 0.625, 0.5, 0.875, 0.5, 0.875, 0.75, 0.625, 0.75])
me_cube_003.use_remesh_fix_poles = True
me_cube_003.use_remesh_preserve_attributes = False
me_cube_003.update()

# ---- objects
ob_light = bpy.data.objects.new('Light', light_light)
ob_grass = bpy.data.objects.new('Grass', me_plane)
ob_water = bpy.data.objects.new('Water', me_plane_001)
ob_bridge = bpy.data.objects.new('Bridge', me_cube)
ob_castle = bpy.data.objects.new('Castle', me_cylinder)
ob_light_001 = bpy.data.objects.new('Light.001', light_light_001)
ob_cube = bpy.data.objects.new('Cube', me_cube_002)
ob_cube_001 = bpy.data.objects.new('Cube.001', me_cube_003)

# ---- transforms, parenting, visibility, modifiers, constraints
ob_light.location = (-1.353, -0.02837, 11.57)
ob_light.rotation_euler = (0.6503, 0.05522, 1.866)
ob_light.lock_rotations_4d = False
ob_light.empty_display_type = 'ARROWS'
ob_light.color = (0.0, 0.0, 0.0, 0.0)
ob_light.lineart.crease_threshold = 0.0
ob_grass.location = (0.0, 0.0, 0.0)
ob_grass.scale = (11.62, 11.62, 7.92)
_m = ob_grass.modifiers.new('Boolean', 'BOOLEAN')
_m.collection = col_remove
_m.operand_type = 'COLLECTION'
_m.solver = 'FAST'
ob_water.location = (0.0, 0.0, 1.636)
ob_water.scale = (24.18, 24.18, 24.18)
ob_bridge.location = (-4.893, -2.508, 1.991)
ob_bridge.scale = (0.3719, 1.39, 0.1956)
_vg = ob_bridge.vertex_groups.new(name='Bone.00')
_vg = ob_bridge.vertex_groups.new(name='Bone.03')
_vg = ob_bridge.vertex_groups.new(name='Bone.02')
_vg = ob_bridge.vertex_groups.new(name='Bone.01')
_vg = ob_bridge.vertex_groups.new(name='Bone.10')
_vg = ob_bridge.vertex_groups.new(name='Bone.07')
_vg = ob_bridge.vertex_groups.new(name='Bone.04')
_vg = ob_bridge.vertex_groups.new(name='Bone.06')
_vg = ob_bridge.vertex_groups.new(name='Bone.05')
_vg = ob_bridge.vertex_groups.new(name='Bone.08')
_vg = ob_bridge.vertex_groups.new(name='Bone.09')
_vg = ob_bridge.vertex_groups.new(name='Bone.11')
ob_castle.location = (-7.5, 8.219, 3.117)
ob_castle.scale = (2.769, 2.769, 1.0)
ob_light_001.location = (-7.769, 8.19, 4.549)
ob_light_001.rotation_euler = (0.6503, 0.05522, 1.866)
ob_light_001.lock_rotations_4d = False
ob_light_001.empty_display_type = 'ARROWS'
ob_light_001.color = (0.0, 0.0, 0.0, 0.0)
ob_light_001.lineart.crease_threshold = 0.0
ob_cube.location = (-6.825, -2.38, 1.406)
ob_cube.scale = (5.119, 1.0, 1.463)
ob_cube_001.location = (5.864, -5.188, 1.772)
ob_cube_001.scale = (7.942, 7.942, 1.402)

# ---- collection membership
col_collection.objects.link(ob_light)
col_collection.objects.link(ob_grass)
col_collection.objects.link(ob_water)
col_collection.objects.link(ob_bridge)
col_collection.objects.link(ob_castle)
col_collection.objects.link(ob_light_001)
col_remove.objects.link(ob_cube)
col_remove.objects.link(ob_cube_001)

# ---- scene / render settings (as saved in the file)
scene.frame_start = 1; scene.frame_end = 250; scene.frame_set(1)
scene.render.engine = 'BLENDER_EEVEE_NEXT'
scene.cycles.use_denoising = False
scene.cycles.samples = 128
scene.cycles.sampling_pattern = 'TABULATED_SOBOL'
scene.cycles.use_adaptive_sampling = False
scene.cycles.use_light_tree = False
scene.view_settings.view_transform = 'Filmic'
bpy.context.view_layer.update()

# ---- added for rendering (the .blend has no active camera): camera
cam_auto = bpy.data.cameras.new('AutoCamera')
cam_auto.lens = 50.0
cam_auto.sensor_width = 36.0
cam_auto.clip_end = 1141.08
ob_auto_camera = bpy.data.objects.new('AutoCamera', cam_auto)
scene.collection.objects.link(ob_auto_camera)
ob_auto_camera.location = (65.0704, -78.1133, 56.2271)
ob_auto_camera.rotation_euler = (1.09748, -7.21219e-08, 0.694738)
scene.camera = ob_auto_camera
bpy.context.view_layer.update()
